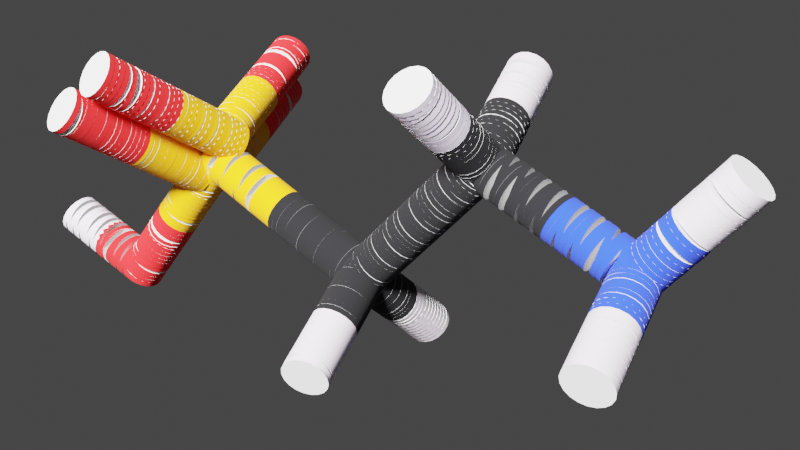 # Source: molecule_taurine.blend  (saved by Blender 3.1.7; exported with 4.5.12 LTS)
import bpy
from mathutils import Matrix  # noqa: F401  (used for matrix-valued properties, if any)

bpy.ops.wm.read_factory_settings(use_empty=True)
scene = bpy.context.scene
scene.name = 'Scene'

# ---- collections
col_collection = bpy.data.collections.new('Collection'); scene.collection.children.link(col_collection)
col_taurine = bpy.data.collections.new('taurine'); scene.collection.children.link(col_taurine)
col_carbon = bpy.data.collections.new('Carbon'); col_taurine.children.link(col_carbon)
col_carbon_atom = bpy.data.collections.new('Carbon_atom'); col_carbon.children.link(col_carbon_atom)
col_carbon_sticks = bpy.data.collections.new('Carbon_sticks'); col_carbon.children.link(col_carbon_sticks)
col_nitrogen = bpy.data.collections.new('Nitrogen'); col_taurine.children.link(col_nitrogen)
col_nitrogen_atom = bpy.data.collections.new('Nitrogen_atom'); col_nitrogen.children.link(col_nitrogen_atom)
col_nitrogen_sticks = bpy.data.collections.new('Nitrogen_sticks'); col_nitrogen.children.link(col_nitrogen_sticks)
col_sulfur = bpy.data.collections.new('Sulfur'); col_taurine.children.link(col_sulfur)
col_sulfur_atom = bpy.data.collections.new('Sulfur_atom'); col_sulfur.children.link(col_sulfur_atom)
col_sulfur_sticks = bpy.data.collections.new('Sulfur_sticks'); col_sulfur.children.link(col_sulfur_sticks)
col_oxygen = bpy.data.collections.new('Oxygen'); col_taurine.children.link(col_oxygen)
col_oxygen_atom = bpy.data.collections.new('Oxygen_atom'); col_oxygen.children.link(col_oxygen_atom)
col_oxygen_sticks = bpy.data.collections.new('Oxygen_sticks'); col_oxygen.children.link(col_oxygen_sticks)
col_hydrogen = bpy.data.collections.new('Hydrogen'); col_taurine.children.link(col_hydrogen)
col_hydrogen_atom = bpy.data.collections.new('Hydrogen_atom'); col_hydrogen.children.link(col_hydrogen_atom)
col_hydrogen_sticks = bpy.data.collections.new('Hydrogen_sticks'); col_hydrogen.children.link(col_hydrogen_sticks)

# ---- materials (node trees are filled in below, after node groups)
mat_material = bpy.data.materials.new('Material')
mat_carbone = bpy.data.materials.new('Carbone')
mat_contour = bpy.data.materials.new('Contour')
mat_contour.use_backface_culling = True
mat_azote = bpy.data.materials.new('Azote')
mat_soufre = bpy.data.materials.new('Soufre')
mat_oxygene_proton = bpy.data.materials.new('Oxygene/Proton')
mat_oxygene_proton.diffuse_color = (1.0, 0.05, 0.05, 1.0)
mat_hydrogene_neutron = bpy.data.materials.new('Hydrogene/Neutron')
mat_hydrogene_neutron.alpha_threshold = 0.0
mat_hydrogene_neutron.line_color = (0.0, 0.0, 0.0, 1.0)
mat_contour_hydrogene = bpy.data.materials.new('Contour hydrogene')
mat_contour_hydrogene.use_backface_culling = True

# ---- material node trees
mat_material.use_nodes = True; mat_material.node_tree.nodes.clear()
_N = mat_material.node_tree.nodes; _L = mat_material.node_tree.links
n0 = _N.new('ShaderNodeBsdfPrincipled'); n0.name = 'Principled BSDF'; n0.location = (10, 300)
n0.distribution = 'GGX'
n0.subsurface_method = 'RANDOM_WALK_SKIN'
n0.inputs[0].default_value = (1.0, 1.0, 1.0, 1.0)
n0.inputs[3].default_value = 1.45
n0.inputs[27].default_value = (0.0, 0.0, 0.0, 1.0)
n0.inputs[28].default_value = 1.0
n1 = _N.new('ShaderNodeOutputMaterial'); n1.name = 'Material Output'; n1.location = (300, 300)
_L.new(n0.outputs[0], n1.inputs[0])
n1.is_active_output = True
mat_carbone.use_nodes = True; mat_carbone.node_tree.nodes.clear()
_N = mat_carbone.node_tree.nodes; _L = mat_carbone.node_tree.links
n0 = _N.new('ShaderNodeBsdfPrincipled'); n0.name = 'Principled BSDF'; n0.location = (10, 300)
n0.distribution = 'GGX'
n0.subsurface_method = 'RANDOM_WALK_SKIN'
n0.inputs[0].default_value = (0.005733, 0.005536, 0.007193, 1.0)
n0.inputs[2].default_value = 1.0
n0.inputs[3].default_value = 1.45
n0.inputs[27].default_value = (0.0, 0.0, 0.0, 1.0)
n0.inputs[28].default_value = 1.0
n1 = _N.new('ShaderNodeOutputMaterial'); n1.name = 'Material Output'; n1.location = (300, 300)
_L.new(n0.outputs[0], n1.inputs[0])
n1.is_active_output = True
mat_contour.use_nodes = True; mat_contour.node_tree.nodes.clear()
_N = mat_contour.node_tree.nodes; _L = mat_contour.node_tree.links
n0 = _N.new('ShaderNodeOutputMaterial'); n0.name = 'Material Output'; n0.location = (362, 321)
n1 = _N.new('ShaderNodeFresnel'); n1.name = 'Fresnel'; n1.location = (4, 433)
n1.inputs[0].default_value = 1.1
n2 = _N.new('ShaderNodeEmission'); n2.name = 'Emission'; n2.location = (4, 188)
n2.inputs[0].default_value = (0.006224, 0.02636, 0.0331, 1.0)
n3 = _N.new('ShaderNodeBsdfTransparent'); n3.name = 'Transparent BSDF'; n3.location = (1, 294)
n4 = _N.new('ShaderNodeMixShader'); n4.name = 'Mix Shader'; n4.location = (189, 300)
_L.new(n4.outputs[0], n0.inputs[0])
_L.new(n1.outputs[0], n4.inputs[0])
_L.new(n2.outputs[0], n4.inputs[2])
_L.new(n3.outputs[0], n4.inputs[1])
n0.is_active_output = True
mat_azote.use_nodes = True; mat_azote.node_tree.nodes.clear()
_N = mat_azote.node_tree.nodes; _L = mat_azote.node_tree.links
n0 = _N.new('ShaderNodeBsdfPrincipled'); n0.name = 'Principled BSDF'; n0.location = (10, 300)
n0.distribution = 'GGX'
n0.subsurface_method = 'RANDOM_WALK_SKIN'
n0.inputs[0].default_value = (0.005952, 0.04567, 0.8689, 1.0)
n0.inputs[2].default_value = 1.0
n0.inputs[3].default_value = 1.45
n0.inputs[13].default_value = 1.0
n0.inputs[27].default_value = (0.0, 0.0, 0.0, 1.0)
n0.inputs[28].default_value = 1.0
n1 = _N.new('ShaderNodeOutputMaterial'); n1.name = 'Material Output'; n1.location = (300, 300)
_L.new(n0.outputs[0], n1.inputs[0])
n1.is_active_output = True
mat_soufre.use_nodes = True; mat_soufre.node_tree.nodes.clear()
_N = mat_soufre.node_tree.nodes; _L = mat_soufre.node_tree.links
n0 = _N.new('ShaderNodeBsdfPrincipled'); n0.name = 'Principled BSDF'; n0.location = (10, 300)
n0.distribution = 'GGX'
n0.subsurface_method = 'RANDOM_WALK_SKIN'
n0.inputs[0].default_value = (1.0, 0.4464, 0.0, 1.0)
n0.inputs[2].default_value = 1.0
n0.inputs[3].default_value = 1.45
n0.inputs[27].default_value = (0.0, 0.0, 0.0, 1.0)
n0.inputs[28].default_value = 1.0
n1 = _N.new('ShaderNodeOutputMaterial'); n1.name = 'Material Output'; n1.location = (300, 300)
_L.new(n0.outputs[0], n1.inputs[0])
n1.is_active_output = True
mat_oxygene_proton.use_nodes = True; mat_oxygene_proton.node_tree.nodes.clear()
_N = mat_oxygene_proton.node_tree.nodes; _L = mat_oxygene_proton.node_tree.links
n0 = _N.new('ShaderNodeBsdfPrincipled'); n0.name = 'Principled BSDF'; n0.location = (10, 300)
n0.distribution = 'GGX'
n0.subsurface_method = 'RANDOM_WALK_SKIN'
n0.inputs[0].default_value = (1.0, 0.01339, 0.01585, 1.0)
n0.inputs[2].default_value = 1.0
n0.inputs[3].default_value = 1.45
n0.inputs[27].default_value = (0.0, 0.0, 0.0, 1.0)
n0.inputs[28].default_value = 1.0
n1 = _N.new('ShaderNodeOutputMaterial'); n1.name = 'Material Output'; n1.location = (300, 300)
_L.new(n0.outputs[0], n1.inputs[0])
n1.is_active_output = True
mat_hydrogene_neutron.use_nodes = True; mat_hydrogene_neutron.node_tree.nodes.clear()
_N = mat_hydrogene_neutron.node_tree.nodes; _L = mat_hydrogene_neutron.node_tree.links
n0 = _N.new('ShaderNodeOutputMaterial'); n0.name = 'Material Output'; n0.location = (300, 300)
n1 = _N.new('ShaderNodeBsdfPrincipled'); n1.name = 'Principled BSDF'; n1.location = (10, 300)
n1.distribution = 'GGX'
n1.subsurface_method = 'RANDOM_WALK_SKIN'
n1.inputs[0].default_value = (0.7938, 0.6963, 0.8, 1.0)
n1.inputs[2].default_value = 0.8803
n1.inputs[3].default_value = 1.45
n1.inputs[27].default_value = (0.0, 0.0, 0.0, 1.0)
n1.inputs[28].default_value = 1.0
_L.new(n1.outputs[0], n0.inputs[0])
n0.is_active_output = True
mat_contour_hydrogene.use_nodes = True; mat_contour_hydrogene.node_tree.nodes.clear()
_N = mat_contour_hydrogene.node_tree.nodes; _L = mat_contour_hydrogene.node_tree.links
n0 = _N.new('ShaderNodeOutputMaterial'); n0.name = 'Material Output'; n0.location = (362, 321)
n1 = _N.new('ShaderNodeFresnel'); n1.name = 'Fresnel'; n1.location = (4, 433)
n1.inputs[0].default_value = 1.15
n2 = _N.new('ShaderNodeEmission'); n2.name = 'Emission'; n2.location = (4, 188)
n2.inputs[0].default_value = (0.006224, 0.02636, 0.0331, 1.0)
n3 = _N.new('ShaderNodeBsdfTransparent'); n3.name = 'Transparent BSDF'; n3.location = (1, 294)
n4 = _N.new('ShaderNodeMixShader'); n4.name = 'Mix Shader'; n4.location = (189, 300)
_L.new(n4.outputs[0], n0.inputs[0])
_L.new(n1.outputs[0], n4.inputs[0])
_L.new(n2.outputs[0], n4.inputs[2])
_L.new(n3.outputs[0], n4.inputs[1])
n0.is_active_output = True

# ---- world
world_world = bpy.data.worlds.new('World'); scene.world = world_world
world_world.use_nodes = True; world_world.node_tree.nodes.clear()
_N = world_world.node_tree.nodes; _L = world_world.node_tree.links
n0 = _N.new('ShaderNodeOutputWorld'); n0.name = 'World Output'; n0.location = (300, 300)
n1 = _N.new('ShaderNodeBackground'); n1.name = 'Background'; n1.location = (10, 300)
n1.inputs[0].default_value = (0.05088, 0.05088, 0.05088, 1.0)
_L.new(n1.outputs[0], n0.inputs[0])
n0.is_active_output = True
world_world.color = (0.05088, 0.05088, 0.05088)
world_world.use_sun_shadow = False
world_world.sun_shadow_jitter_overblur = 0.0

# ---- cameras
cam_camera = bpy.data.cameras.new('Camera')
cam_camera.clip_end = 100.0
cam_camera.sensor_width = 35.0
cam_camera.ortho_scale = 7.314

# ---- lights
light_light = bpy.data.lights.new('Light', 'SUN')
light_light.color = (1.0, 1.0, 1.0)
light_light.transmission_factor = 0.0
light_light.angle = 0.1993
light_light.energy = 15.0
light_light.shadow_soft_size = 0.1
light_light.shadow_cascade_max_distance = 1000.0

# ---- meshes
me_plane = bpy.data.meshes.new('Plane')
me_plane.from_pydata([(-1.0, -1.0, 0.0), (1.0, -1.0, 0.0), (-1.0, 1.0, 0.0), (1.0, 1.0, 0.0)], [], [(0, 1, 3, 2)])
_uv = me_plane.uv_layers.new(name='UVMap')
_uv.uv.foreach_set('vector', [0.0, 0.0, 1.0, 0.0, 1.0, 1.0, 0.0, 1.0])
me_plane.materials.append(mat_material)
me_plane.use_remesh_fix_poles = True
me_plane.use_remesh_preserve_attributes = False
me_plane.update()
me_mesh_carbon_001 = bpy.data.meshes.new('Mesh_Carbon.001')
me_mesh_carbon_001.from_pydata([(0.2046, 0.4821, 1.099), (-0.08543, -0.5689, 0.02557)], [], [])
me_mesh_carbon_001.materials.append(mat_carbone)
me_mesh_carbon_001.use_remesh_fix_poles = True
me_mesh_carbon_001.use_remesh_preserve_attributes = False
me_mesh_carbon_001.update()
me_sticks_carbon_001 = bpy.data.meshes.new('Sticks_Carbon.001')
me_sticks_carbon_001.from_pydata([(0.1998, 0.4635, 1.082), (0.1999, 0.4663, 1.08), (0.2018, 0.4646, 1.081), (0.1979, 0.4652, 1.081), (0.1903, 0.4291, 1.047), (0.1904, 0.432, 1.045), (0.1923, 0.4302, 1.046), (0.1884, 0.4308, 1.046), (0.1808, 0.3948, 1.012), (0.1809, 0.3976, 1.009), (0.1828, 0.3959, 1.011), (0.1789, 0.3965, 1.011), (0.1713, 0.3604, 0.9772), (0.1715, 0.3633, 0.9744), (0.1734, 0.3615, 0.9756), (0.1694, 0.3621, 0.9761), (0.1619, 0.3261, 0.9422), (0.162, 0.3289, 0.9393), (0.1639, 0.3272, 0.9405), (0.16, 0.3278, 0.941), (0.1524, 0.2917, 0.9071), (0.1525, 0.2946, 0.9043), (0.1544, 0.2928, 0.9054), (0.1505, 0.2934, 0.9059), (0.1429, 0.2574, 0.872), (0.143, 0.2602, 0.8692), (0.1449, 0.2585, 0.8704), (0.141, 0.2591, 0.8708), (0.1334, 0.223, 0.8369), (0.1335, 0.2258, 0.8341), (0.1354, 0.2241, 0.8353), (0.1315, 0.2247, 0.8358), (0.1239, 0.1887, 0.8019), (0.1241, 0.1915, 0.7991), (0.126, 0.1898, 0.8002), (0.122, 0.1904, 0.8007), (0.1145, 0.1543, 0.7668), (0.1146, 0.1571, 0.764), (0.1165, 0.1554, 0.7652), (0.1126, 0.156, 0.7656), (0.105, 0.1199, 0.7317), (0.1051, 0.1228, 0.7289), (0.107, 0.1211, 0.7301), (0.1031, 0.1217, 0.7305), (0.09551, 0.08559, 0.6967), (0.09562, 0.08844, 0.6938), (0.09753, 0.08671, 0.695), (0.0936, 0.08732, 0.6955), (0.08603, 0.05124, 0.6616), (0.08614, 0.05408, 0.6588), (0.08805, 0.05236, 0.6599), (0.08412, 0.05297, 0.6604), (0.07655, 0.01689, 0.6265), (0.07666, 0.01973, 0.6237), (0.07857, 0.018, 0.6249), (0.07464, 0.01861, 0.6253), (0.06707, -0.01746, 0.5914), (0.06718, -0.01462, 0.5886), (0.06909, -0.01635, 0.5898), (0.06516, -0.01574, 0.5903), (0.05759, -0.05182, 0.5564), (0.0577, -0.04898, 0.5536), (0.05961, -0.0507, 0.5547), (0.05569, -0.05009, 0.5552), (0.04811, -0.08617, 0.5213), (0.04822, -0.08333, 0.5185), (0.05013, -0.08505, 0.5197), (0.04621, -0.08444, 0.5201), (0.03864, -0.1205, 0.4862), (0.03875, -0.1177, 0.4834), (0.04065, -0.1194, 0.4846), (0.03673, -0.1188, 0.485), (0.02916, -0.1549, 0.4511), (0.02927, -0.152, 0.4483), (0.03118, -0.1538, 0.4495), (0.02725, -0.1532, 0.45), (0.01968, -0.1892, 0.4161), (0.01979, -0.1864, 0.4133), (0.0217, -0.1881, 0.4144), (0.01777, -0.1875, 0.4149), (0.0102, -0.2236, 0.381), (0.01031, -0.2207, 0.3782), (0.01222, -0.2225, 0.3794), (0.008291, -0.2219, 0.3798), (0.0007205, -0.2579, 0.3459), (0.0008303, -0.2551, 0.3431), (0.002738, -0.2568, 0.3443), (-0.001188, -0.2562, 0.3448), (-0.008758, -0.2923, 0.3109), (-0.008649, -0.2894, 0.308), (-0.006741, -0.2912, 0.3092), (-0.01067, -0.2906, 0.3097), (-0.01824, -0.3266, 0.2758), (-0.01813, -0.3238, 0.273), (-0.01622, -0.3255, 0.2742), (-0.02015, -0.3249, 0.2746), (-0.02772, -0.361, 0.2407), (-0.02761, -0.3582, 0.2379), (-0.0257, -0.3599, 0.2391), (-0.02962, -0.3593, 0.2395), (-0.0372, -0.3953, 0.2056), (-0.03709, -0.3925, 0.2028), (-0.03518, -0.3942, 0.204), (-0.0391, -0.3936, 0.2045), (-0.04667, -0.4297, 0.1706), (-0.04656, -0.4269, 0.1678), (-0.04466, -0.4286, 0.1689), (-0.04858, -0.428, 0.1694), (-0.05615, -0.4641, 0.1355), (-0.05604, -0.4612, 0.1327), (-0.05413, -0.4629, 0.1339), (-0.05806, -0.4623, 0.1343), (-0.06563, -0.4984, 0.1004), (-0.06552, -0.4956, 0.09762), (-0.06361, -0.4973, 0.09879), (-0.06754, -0.4967, 0.09925), (-0.07511, -0.5328, 0.06536), (-0.075, -0.5299, 0.06254), (-0.07309, -0.5316, 0.06372), (-0.07702, -0.531, 0.06418), (-0.08459, -0.5671, 0.03029), (-0.08448, -0.5643, 0.02747), (-0.08257, -0.566, 0.02865), (-0.0865, -0.5654, 0.02911), (-0.09407, -0.6015, -0.004786), (-0.09396, -0.5986, -0.007599), (-0.09205, -0.6003, -0.006424), (-0.09598, -0.5997, -0.005961), (0.2027, 0.4735, 1.122), (0.2015, 0.4701, 1.12), (0.204, 0.4712, 1.121), (0.2002, 0.4724, 1.121), (0.1977, 0.453, 1.167), (0.1965, 0.4496, 1.166), (0.199, 0.4506, 1.166), (0.1952, 0.4519, 1.167), (0.1927, 0.4325, 1.213), (0.1915, 0.429, 1.211), (0.194, 0.4301, 1.212), (0.1902, 0.4314, 1.212), (0.1878, 0.4119, 1.258), (0.1866, 0.4085, 1.256), (0.1891, 0.4096, 1.257), (0.1853, 0.4108, 1.257), (0.1828, 0.3914, 1.303), (0.1816, 0.388, 1.302), (0.1841, 0.3891, 1.302), (0.1803, 0.3903, 1.303), (0.1778, 0.3709, 1.349), (0.1766, 0.3674, 1.347), (0.1791, 0.3685, 1.348), (0.1753, 0.3698, 1.348), (0.1729, 0.3503, 1.394), (0.1717, 0.3469, 1.392), (0.1742, 0.348, 1.393), (0.1704, 0.3492, 1.393), (0.1679, 0.3298, 1.439), (0.1667, 0.3264, 1.438), (0.1692, 0.3275, 1.438), (0.1654, 0.3287, 1.439), (0.1629, 0.3093, 1.485), (0.1617, 0.3058, 1.483), (0.1642, 0.3069, 1.484), (0.1604, 0.3082, 1.484), (0.1579, 0.2887, 1.53), (0.1567, 0.2853, 1.528), (0.1592, 0.2864, 1.529), (0.1554, 0.2877, 1.529), (0.153, 0.2682, 1.575), (0.1518, 0.2648, 1.574), (0.1543, 0.2659, 1.574), (0.1505, 0.2671, 1.574), (0.148, 0.2477, 1.621), (0.1468, 0.2443, 1.619), (0.1493, 0.2453, 1.62), (0.1455, 0.2466, 1.62), (0.143, 0.2271, 1.666), (0.1418, 0.2237, 1.664), (0.1443, 0.2248, 1.665), (0.1405, 0.2261, 1.665), (0.1381, 0.2066, 1.711), (0.1369, 0.2032, 1.71), (0.1394, 0.2043, 1.71), (0.1356, 0.2055, 1.71), (0.1331, 0.1861, 1.757), (0.1319, 0.1827, 1.755), (0.1344, 0.1837, 1.756), (0.1306, 0.185, 1.756), (0.189, 0.5017, 1.098), (0.188, 0.5004, 1.094), (0.187, 0.4999, 1.097), (0.1899, 0.5022, 1.095), (0.1568, 0.5397, 1.093), (0.1558, 0.5384, 1.09), (0.1549, 0.5379, 1.092), (0.1578, 0.5402, 1.091), (0.1246, 0.5777, 1.089), (0.1237, 0.5764, 1.085), (0.1227, 0.5759, 1.088), (0.1256, 0.5782, 1.086), (0.09248, 0.6157, 1.084), (0.09152, 0.6144, 1.08), (0.09055, 0.6139, 1.083), (0.09346, 0.6162, 1.081), (0.06032, 0.6537, 1.079), (0.05936, 0.6524, 1.075), (0.05838, 0.6519, 1.078), (0.06129, 0.6542, 1.077), (0.02815, 0.6916, 1.074), (0.0272, 0.6904, 1.071), (0.02622, 0.6899, 1.073), (0.02913, 0.6922, 1.072), (-0.00401, 0.7296, 1.07), (-0.004964, 0.7284, 1.066), (-0.005942, 0.7279, 1.069), (-0.003032, 0.7301, 1.067), (-0.03617, 0.7676, 1.065), (-0.03713, 0.7664, 1.061), (-0.0381, 0.7659, 1.064), (-0.03519, 0.7681, 1.062), (-0.06834, 0.8056, 1.06), (-0.06929, 0.8044, 1.057), (-0.07027, 0.8038, 1.059), (-0.06736, 0.8061, 1.058), (-0.1005, 0.8436, 1.056), (-0.1015, 0.8423, 1.052), (-0.1024, 0.8418, 1.054), (-0.09952, 0.8441, 1.053), (-0.1327, 0.8816, 1.051), (-0.1336, 0.8803, 1.047), (-0.1346, 0.8798, 1.05), (-0.1317, 0.8821, 1.048), (0.2279, 0.4913, 1.098), (0.2279, 0.4899, 1.094), (0.2272, 0.4923, 1.095), (0.2286, 0.4888, 1.096), (0.2746, 0.5083, 1.092), (0.2746, 0.5069, 1.088), (0.2739, 0.5093, 1.09), (0.2753, 0.5058, 1.091), (0.3213, 0.5253, 1.087), (0.3213, 0.5239, 1.083), (0.3206, 0.5264, 1.084), (0.322, 0.5229, 1.085), (0.368, 0.5423, 1.081), (0.368, 0.5409, 1.077), (0.3673, 0.5434, 1.079), (0.3687, 0.5399, 1.08), (0.4146, 0.5593, 1.075), (0.4147, 0.558, 1.072), (0.4139, 0.5604, 1.073), (0.4154, 0.5569, 1.074), (0.4613, 0.5763, 1.07), (0.4614, 0.575, 1.066), (0.4606, 0.5774, 1.067), (0.4621, 0.5739, 1.069), (0.508, 0.5933, 1.064), (0.5081, 0.592, 1.061), (0.5073, 0.5944, 1.062), (0.5088, 0.5909, 1.063), (0.5547, 0.6104, 1.059), (0.5547, 0.609, 1.055), (0.554, 0.6114, 1.056), (0.5554, 0.6079, 1.058), (0.6014, 0.6274, 1.053), (0.6014, 0.626, 1.05), (0.6007, 0.6285, 1.051), (0.6021, 0.6249, 1.052), (0.6481, 0.6444, 1.048), (0.6481, 0.643, 1.044), (0.6474, 0.6455, 1.045), (0.6488, 0.642, 1.046), (0.6948, 0.6614, 1.042), (0.6948, 0.6601, 1.038), (0.6941, 0.6625, 1.04), (0.6955, 0.659, 1.041), (-0.08318, -0.5604, 0.002076), (-0.08271, -0.5569, 0.00376), (-0.08097, -0.5589, 0.003001), (-0.08492, -0.5584, 0.002834), (-0.07821, -0.5399, -0.04323), (-0.07775, -0.5363, -0.04155), (-0.076, -0.5384, -0.04231), (-0.07996, -0.5378, -0.04247), (-0.07324, -0.5193, -0.08854), (-0.07278, -0.5157, -0.08686), (-0.07104, -0.5178, -0.08761), (-0.07499, -0.5172, -0.08778), (-0.06828, -0.4988, -0.1338), (-0.06781, -0.4952, -0.1322), (-0.06607, -0.4973, -0.1329), (-0.07002, -0.4967, -0.1331), (-0.06331, -0.4782, -0.1792), (-0.06285, -0.4746, -0.1775), (-0.0611, -0.4767, -0.1782), (-0.06506, -0.4761, -0.1784), (-0.05834, -0.4577, -0.2245), (-0.05788, -0.4541, -0.2228), (-0.05614, -0.4562, -0.2235), (-0.06009, -0.4556, -0.2237), (-0.05338, -0.4371, -0.2698), (-0.05291, -0.4335, -0.2681), (-0.05117, -0.4356, -0.2688), (-0.05512, -0.435, -0.269), (-0.04841, -0.4166, -0.3151), (-0.04795, -0.413, -0.3134), (-0.0462, -0.415, -0.3142), (-0.05015, -0.4145, -0.3143), (-0.04344, -0.396, -0.3604), (-0.04298, -0.3924, -0.3587), (-0.04123, -0.3945, -0.3595), (-0.04519, -0.3939, -0.3596), (-0.03848, -0.3754, -0.4057), (-0.03801, -0.3718, -0.404), (-0.03627, -0.3739, -0.4048), (-0.04022, -0.3733, -0.4049), (-0.03351, -0.3549, -0.451), (-0.03305, -0.3513, -0.4493), (-0.0313, -0.3534, -0.4501), (-0.03525, -0.3528, -0.4502), (-0.02854, -0.3343, -0.4963), (-0.02808, -0.3307, -0.4946), (-0.02633, -0.3328, -0.4954), (-0.03029, -0.3322, -0.4955), (-0.02358, -0.3138, -0.5416), (-0.02311, -0.3102, -0.5399), (-0.02137, -0.3123, -0.5407), (-0.02532, -0.3117, -0.5409), (-0.01861, -0.2932, -0.5869), (-0.01815, -0.2896, -0.5852), (-0.0164, -0.2917, -0.586), (-0.02035, -0.2911, -0.5862), (-0.01364, -0.2727, -0.6322), (-0.01318, -0.2691, -0.6305), (-0.01143, -0.2712, -0.6313), (-0.01539, -0.2706, -0.6315), (-0.008676, -0.2521, -0.6775), (-0.008214, -0.2485, -0.6759), (-0.006468, -0.2506, -0.6766), (-0.01042, -0.25, -0.6768), (-0.003709, -0.2315, -0.7228), (-0.003247, -0.2279, -0.7212), (-0.001501, -0.23, -0.7219), (-0.005455, -0.2295, -0.7221), (0.001258, -0.211, -0.7681), (0.00172, -0.2074, -0.7665), (0.003465, -0.2095, -0.7672), (-0.0004879, -0.2089, -0.7674), (0.006224, -0.1904, -0.8135), (0.006687, -0.1868, -0.8118), (0.008432, -0.1889, -0.8125), (0.004479, -0.1883, -0.8127), (-0.07084, -0.5892, 0.02789), (-0.0678, -0.5866, 0.02798), (-0.06948, -0.5878, 0.02993), (-0.06916, -0.588, 0.02594), (-0.03863, -0.6271, 0.03261), (-0.03559, -0.6246, 0.03271), (-0.03727, -0.6257, 0.03465), (-0.03695, -0.626, 0.03067), (-0.00642, -0.6651, 0.03734), (-0.003377, -0.6625, 0.03743), (-0.005057, -0.6637, 0.03938), (-0.00474, -0.6639, 0.0354), (0.02579, -0.703, 0.04207), (0.02884, -0.7004, 0.04216), (0.02716, -0.7016, 0.0441), (0.02747, -0.7019, 0.04012), (0.058, -0.741, 0.04679), (0.06105, -0.7384, 0.04689), (0.05937, -0.7396, 0.04883), (0.05968, -0.7398, 0.04485), (0.09022, -0.7789, 0.05152), (0.09326, -0.7763, 0.05161), (0.09158, -0.7775, 0.05356), (0.0919, -0.7778, 0.04958), (0.1224, -0.8169, 0.05624), (0.1255, -0.8143, 0.05634), (0.1238, -0.8155, 0.05828), (0.1241, -0.8157, 0.0543), (0.1546, -0.8548, 0.06097), (0.1577, -0.8522, 0.06107), (0.156, -0.8534, 0.06301), (0.1563, -0.8537, 0.05903), (0.1869, -0.8928, 0.0657), (0.1899, -0.8902, 0.06579), (0.1882, -0.8914, 0.06774), (0.1885, -0.8916, 0.06375), (0.2191, -0.9307, 0.07042), (0.2221, -0.9281, 0.07052), (0.2204, -0.9293, 0.07246), (0.2207, -0.9295, 0.06848), (0.2513, -0.9687, 0.07515), (0.2543, -0.9661, 0.07524), (0.2526, -0.9673, 0.07719), (0.253, -0.9675, 0.07321), (-0.1081, -0.5793, 0.02833), (-0.1095, -0.5755, 0.02837), (-0.109, -0.5775, 0.02636), (-0.1086, -0.5774, 0.03033), (-0.1548, -0.5963, 0.03388), (-0.1562, -0.5925, 0.03392), (-0.1557, -0.5944, 0.03191), (-0.1553, -0.5943, 0.03589), (-0.2015, -0.6132, 0.03943), (-0.2029, -0.6095, 0.03947), (-0.2024, -0.6114, 0.03746), (-0.202, -0.6113, 0.04144), (-0.2482, -0.6302, 0.04498), (-0.2496, -0.6265, 0.04502), (-0.2491, -0.6284, 0.04301), (-0.2487, -0.6283, 0.04699), (-0.2949, -0.6472, 0.05053), (-0.2963, -0.6434, 0.05057), (-0.2958, -0.6454, 0.04856), (-0.2954, -0.6453, 0.05254), (-0.3416, -0.6642, 0.05608), (-0.343, -0.6604, 0.05612), (-0.3425, -0.6623, 0.05411), (-0.3421, -0.6622, 0.05809), (-0.3883, -0.6811, 0.06163), (-0.3897, -0.6774, 0.06167), (-0.3892, -0.6793, 0.05967), (-0.3888, -0.6792, 0.06364), (-0.435, -0.6981, 0.06718), (-0.4364, -0.6944, 0.06722), (-0.4359, -0.6963, 0.06522), (-0.4355, -0.6962, 0.06919), (-0.4817, -0.7151, 0.07274), (-0.4831, -0.7113, 0.07277), (-0.4826, -0.7133, 0.07077), (-0.4822, -0.7132, 0.07474), (-0.5284, -0.7321, 0.07829), (-0.5298, -0.7283, 0.07833), (-0.5293, -0.7302, 0.07632), (-0.5289, -0.7301, 0.08029), (-0.5751, -0.749, 0.08384), (-0.5765, -0.7453, 0.08388), (-0.576, -0.7472, 0.08187), (-0.5756, -0.7471, 0.08584)], [], [(0, 2, 1, 3), (4, 6, 5, 7), (8, 10, 9, 11), (12, 14, 13, 15), (16, 18, 17, 19), (20, 22, 21, 23), (24, 26, 25, 27), (28, 30, 29, 31), (32, 34, 33, 35), (36, 38, 37, 39), (40, 42, 41, 43), (44, 46, 45, 47), (48, 50, 49, 51), (52, 54, 53, 55), (56, 58, 57, 59), (60, 62, 61, 63), (64, 66, 65, 67), (68, 70, 69, 71), (72, 74, 73, 75), (76, 78, 77, 79), (80, 82, 81, 83), (84, 86, 85, 87), (88, 90, 89, 91), (92, 94, 93, 95), (96, 98, 97, 99), (100, 102, 101, 103), (104, 106, 105, 107), (108, 110, 109, 111), (112, 114, 113, 115), (116, 118, 117, 119), (120, 122, 121, 123), (124, 126, 125, 127), (128, 130, 129, 131), (132, 134, 133, 135), (136, 138, 137, 139), (140, 142, 141, 143), (144, 146, 145, 147), (148, 150, 149, 151), (152, 154, 153, 155), (156, 158, 157, 159), (160, 162, 161, 163), (164, 166, 165, 167), (168, 170, 169, 171), (172, 174, 173, 175), (176, 178, 177, 179), (180, 182, 181, 183), (184, 186, 185, 187), (188, 190, 189, 191), (192, 194, 193, 195), (196, 198, 197, 199), (200, 202, 201, 203), (204, 206, 205, 207), (208, 210, 209, 211), (212, 214, 213, 215), (216, 218, 217, 219), (220, 222, 221, 223), (224, 226, 225, 227), (228, 230, 229, 231), (232, 234, 233, 235), (236, 238, 237, 239), (240, 242, 241, 243), (244, 246, 245, 247), (248, 250, 249, 251), (252, 254, 253, 255), (256, 258, 257, 259), (260, 262, 261, 263), (264, 266, 265, 267), (268, 270, 269, 271), (272, 274, 273, 275), (276, 278, 277, 279), (280, 282, 281, 283), (284, 286, 285, 287), (288, 290, 289, 291), (292, 294, 293, 295), (296, 298, 297, 299), (300, 302, 301, 303), (304, 306, 305, 307), (308, 310, 309, 311), (312, 314, 313, 315), (316, 318, 317, 319), (320, 322, 321, 323), (324, 326, 325, 327), (328, 330, 329, 331), (332, 334, 333, 335), (336, 338, 337, 339), (340, 342, 341, 343), (344, 346, 345, 347), (348, 350, 349, 351), (352, 354, 353, 355), (356, 358, 357, 359), (360, 362, 361, 363), (364, 366, 365, 367), (368, 370, 369, 371), (372, 374, 373, 375), (376, 378, 377, 379), (380, 382, 381, 383), (384, 386, 385, 387), (388, 390, 389, 391), (392, 394, 393, 395), (396, 398, 397, 399), (400, 402, 401, 403), (404, 406, 405, 407), (408, 410, 409, 411), (412, 414, 413, 415), (416, 418, 417, 419), (420, 422, 421, 423), (424, 426, 425, 427), (428, 430, 429, 431), (432, 434, 433, 435), (436, 438, 437, 439)])
me_sticks_carbon_001.use_remesh_fix_poles = True
me_sticks_carbon_001.use_remesh_preserve_attributes = False
me_sticks_carbon_001.update()
me_carbon_sticks_cylinder_001 = bpy.data.meshes.new('Carbon_sticks_cylinder.001')
me_carbon_sticks_cylinder_001.from_pydata([(0.0, 0.0, 0.025), (0.2, 0.0, 0.025), (0.1892, 0.06494, 0.025), (0.1578, 0.1228, 0.025), (0.1094, 0.1674, 0.025), (0.0491, 0.1939, 0.025), (-0.01652, 0.1993, 0.025), (-0.08034, 0.1832, 0.025), (-0.1355, 0.1471, 0.025), (-0.1759, 0.09519, 0.025), (-0.1973, 0.03292, 0.025), (-0.1973, -0.03292, 0.025), (-0.1759, -0.09519, 0.025), (-0.1355, -0.1471, 0.025), (-0.08034, -0.1832, 0.025), (-0.01652, -0.1993, 0.025), (0.0491, -0.1939, 0.025), (0.1094, -0.1674, 0.025), (0.1578, -0.1228, 0.025), (0.1892, -0.06494, 0.025), (0.0, 0.0, -0.025), (0.2, 0.0, -0.025), (0.1892, 0.06494, -0.025), (0.1578, 0.1228, -0.025), (0.1094, 0.1674, -0.025), (0.0491, 0.1939, -0.025), (-0.01652, 0.1993, -0.025), (-0.08034, 0.1832, -0.025), (-0.1355, 0.1471, -0.025), (-0.1759, 0.09519, -0.025), (-0.1973, 0.03292, -0.025), (-0.1973, -0.03292, -0.025), (-0.1759, -0.09519, -0.025), (-0.1355, -0.1471, -0.025), (-0.08034, -0.1832, -0.025), (-0.01652, -0.1993, -0.025), (0.0491, -0.1939, -0.025), (0.1094, -0.1674, -0.025), (0.1578, -0.1228, -0.025), (0.1892, -0.06494, -0.025)], [], [(1, 2, 22, 21), (2, 3, 23, 22), (3, 4, 24, 23), (4, 5, 25, 24), (5, 6, 26, 25), (6, 7, 27, 26), (7, 8, 28, 27), (8, 9, 29, 28), (9, 10, 30, 29), (10, 11, 31, 30), (11, 12, 32, 31), (12, 13, 33, 32), (13, 14, 34, 33), (14, 15, 35, 34), (15, 16, 36, 35), (16, 17, 37, 36), (17, 18, 38, 37), (18, 19, 39, 38), (19, 1, 21, 39)])
me_carbon_sticks_cylinder_001.polygons.foreach_set('use_smooth', [True] * 19)
me_carbon_sticks_cylinder_001.materials.append(mat_carbone)
me_carbon_sticks_cylinder_001.use_remesh_fix_poles = True
me_carbon_sticks_cylinder_001.use_remesh_preserve_attributes = False
me_carbon_sticks_cylinder_001.update()
me_carbon_sticks_cup_001 = bpy.data.meshes.new('Carbon_sticks_cup.001')
me_carbon_sticks_cup_001.from_pydata([(0.0, 0.0, 0.025), (0.2, 0.0, 0.025), (0.1892, 0.06494, 0.025), (0.1578, 0.1228, 0.025), (0.1094, 0.1674, 0.025), (0.0491, 0.1939, 0.025), (-0.01652, 0.1993, 0.025), (-0.08034, 0.1832, 0.025), (-0.1355, 0.1471, 0.025), (-0.1759, 0.09519, 0.025), (-0.1973, 0.03292, 0.025), (-0.1973, -0.03292, 0.025), (-0.1759, -0.09519, 0.025), (-0.1355, -0.1471, 0.025), (-0.08034, -0.1832, 0.025), (-0.01652, -0.1993, 0.025), (0.0491, -0.1939, 0.025), (0.1094, -0.1674, 0.025), (0.1578, -0.1228, 0.025), (0.1892, -0.06494, 0.025), (0.0, 0.0, -0.025), (0.2, 0.0, -0.025), (0.1892, 0.06494, -0.025), (0.1578, 0.1228, -0.025), (0.1094, 0.1674, -0.025), (0.0491, 0.1939, -0.025), (-0.01652, 0.1993, -0.025), (-0.08034, 0.1832, -0.025), (-0.1355, 0.1471, -0.025), (-0.1759, 0.09519, -0.025), (-0.1973, 0.03292, -0.025), (-0.1973, -0.03292, -0.025), (-0.1759, -0.09519, -0.025), (-0.1355, -0.1471, -0.025), (-0.08034, -0.1832, -0.025), (-0.01652, -0.1993, -0.025), (0.0491, -0.1939, -0.025), (0.1094, -0.1674, -0.025), (0.1578, -0.1228, -0.025), (0.1892, -0.06494, -0.025)], [], [(0, 1, 2), (20, 21, 22), (0, 2, 3), (20, 22, 23), (0, 3, 4), (20, 23, 24), (0, 4, 5), (20, 24, 25), (0, 5, 6), (20, 25, 26), (0, 6, 7), (20, 26, 27), (0, 7, 8), (20, 27, 28), (0, 8, 9), (20, 28, 29), (0, 9, 10), (20, 29, 30), (0, 10, 11), (20, 30, 31), (0, 11, 12), (20, 31, 32), (0, 12, 13), (20, 32, 33), (0, 13, 14), (20, 33, 34), (0, 14, 15), (20, 34, 35), (0, 15, 16), (20, 35, 36), (0, 16, 17), (20, 36, 37), (0, 17, 18), (20, 37, 38), (0, 18, 19), (20, 38, 39), (0, 19, 1), (20, 39, 21)])
me_carbon_sticks_cup_001.polygons.foreach_set('use_smooth', [True] * 38)
me_carbon_sticks_cup_001.use_remesh_fix_poles = True
me_carbon_sticks_cup_001.use_remesh_preserve_attributes = False
me_carbon_sticks_cup_001.update()
me_mesh_nitrogen_001 = bpy.data.meshes.new('Mesh_Nitrogen.001')
me_mesh_nitrogen_001.from_pydata([(0.05857, -0.1209, 2.43)], [], [])
me_mesh_nitrogen_001.materials.append(mat_azote)
me_mesh_nitrogen_001.use_remesh_fix_poles = True
me_mesh_nitrogen_001.use_remesh_preserve_attributes = False
me_mesh_nitrogen_001.update()
me_sticks_nitrogen_001 = bpy.data.meshes.new('Sticks_Nitrogen.001')
me_sticks_nitrogen_001.from_pydata([(0.1281, 0.1655, 1.802), (0.1269, 0.1621, 1.8), (0.1294, 0.1632, 1.801), (0.1256, 0.1645, 1.801), (0.1232, 0.145, 1.847), (0.1219, 0.1416, 1.845), (0.1244, 0.1427, 1.846), (0.1207, 0.1439, 1.846), (0.1182, 0.1245, 1.892), (0.117, 0.1211, 1.891), (0.1195, 0.1221, 1.892), (0.1157, 0.1234, 1.892), (0.1132, 0.104, 1.938), (0.112, 0.1005, 1.936), (0.1145, 0.1016, 1.937), (0.1107, 0.1029, 1.937), (0.1082, 0.08342, 1.983), (0.107, 0.08, 1.981), (0.1095, 0.08108, 1.982), (0.1057, 0.08234, 1.982), (0.1033, 0.06289, 2.028), (0.1021, 0.05947, 2.027), (0.1046, 0.06055, 2.028), (0.1008, 0.06181, 2.028), (0.0983, 0.04236, 2.074), (0.09709, 0.03894, 2.072), (0.09959, 0.04002, 2.073), (0.0958, 0.04128, 2.073), (0.09332, 0.02183, 2.119), (0.09212, 0.01841, 2.117), (0.09462, 0.01949, 2.118), (0.09083, 0.02075, 2.118), (0.08835, 0.0013, 2.164), (0.08715, -0.002123, 2.163), (0.08965, -0.001041, 2.163), (0.08585, 0.0002179, 2.164), (0.08338, -0.01923, 2.21), (0.08218, -0.02265, 2.208), (0.08468, -0.02157, 2.209), (0.08088, -0.02031, 2.209), (0.07841, -0.03976, 2.255), (0.07721, -0.04319, 2.253), (0.07971, -0.0421, 2.254), (0.07591, -0.04084, 2.254), (0.07344, -0.06029, 2.3), (0.07224, -0.06372, 2.299), (0.07474, -0.06263, 2.299), (0.07094, -0.06138, 2.3), (0.06847, -0.08082, 2.346), (0.06727, -0.08425, 2.344), (0.06976, -0.08317, 2.345), (0.06597, -0.08191, 2.345), (0.0635, -0.1014, 2.391), (0.06229, -0.1048, 2.389), (0.06479, -0.1037, 2.39), (0.061, -0.1024, 2.39), (0.05853, -0.1219, 2.436), (0.05732, -0.1253, 2.435), (0.05982, -0.1242, 2.435), (0.05603, -0.123, 2.436), (0.06325, -0.1042, 2.448), (0.06377, -0.1016, 2.445), (0.06157, -0.1025, 2.446), (0.06545, -0.1034, 2.446), (0.07312, -0.06828, 2.481), (0.07364, -0.06566, 2.478), (0.07144, -0.0665, 2.48), (0.07533, -0.06744, 2.479), (0.08299, -0.0323, 2.514), (0.08352, -0.02969, 2.511), (0.08131, -0.03053, 2.513), (0.0852, -0.03146, 2.513), (0.09287, 0.003669, 2.548), (0.09339, 0.006284, 2.545), (0.09119, 0.005445, 2.546), (0.09507, 0.004508, 2.546), (0.1027, 0.03964, 2.581), (0.1033, 0.04226, 2.578), (0.1011, 0.04142, 2.579), (0.1049, 0.04048, 2.579), (0.1126, 0.07561, 2.614), (0.1131, 0.07823, 2.611), (0.1109, 0.07739, 2.613), (0.1148, 0.07645, 2.613), (0.1225, 0.1116, 2.647), (0.123, 0.1142, 2.644), (0.1208, 0.1134, 2.646), (0.1247, 0.1124, 2.646), (0.1324, 0.1476, 2.681), (0.1329, 0.1502, 2.678), (0.1307, 0.1493, 2.679), (0.1346, 0.1484, 2.679), (0.1422, 0.1835, 2.714), (0.1428, 0.1861, 2.711), (0.1406, 0.1853, 2.713), (0.1444, 0.1844, 2.712), (0.1521, 0.2195, 2.747), (0.1526, 0.2221, 2.744), (0.1504, 0.2213, 2.746), (0.1543, 0.2203, 2.746), (0.162, 0.2555, 2.781), (0.1625, 0.2581, 2.778), (0.1603, 0.2573, 2.779), (0.1642, 0.2563, 2.779), (0.03462, -0.1268, 2.434), (0.03416, -0.1267, 2.43), (0.03484, -0.1287, 2.432), (0.03394, -0.1248, 2.432), (-0.01374, -0.1383, 2.439), (-0.0142, -0.1382, 2.435), (-0.01352, -0.1402, 2.437), (-0.01442, -0.1363, 2.438), (-0.0621, -0.1499, 2.445), (-0.06256, -0.1498, 2.441), (-0.06188, -0.1518, 2.443), (-0.06278, -0.1479, 2.443), (-0.1105, -0.1614, 2.45), (-0.1109, -0.1613, 2.446), (-0.1102, -0.1633, 2.448), (-0.1111, -0.1594, 2.448), (-0.1588, -0.173, 2.455), (-0.1593, -0.1729, 2.451), (-0.1586, -0.1749, 2.453), (-0.1595, -0.171, 2.453), (-0.2072, -0.1845, 2.46), (-0.2076, -0.1844, 2.457), (-0.207, -0.1864, 2.458), (-0.2079, -0.1825, 2.459), (-0.2555, -0.1961, 2.466), (-0.256, -0.196, 2.462), (-0.2553, -0.198, 2.464), (-0.2562, -0.1941, 2.464), (-0.3039, -0.2077, 2.471), (-0.3044, -0.2075, 2.467), (-0.3037, -0.2096, 2.469), (-0.3046, -0.2057, 2.469), (-0.3523, -0.2192, 2.476), (-0.3527, -0.2191, 2.472), (-0.352, -0.2211, 2.474), (-0.353, -0.2172, 2.474), (-0.4006, -0.2308, 2.482), (-0.4011, -0.2307, 2.478), (-0.4004, -0.2327, 2.479), (-0.4013, -0.2288, 2.48), (-0.449, -0.2423, 2.487), (-0.4494, -0.2422, 2.483), (-0.4488, -0.2442, 2.485), (-0.4497, -0.2403, 2.485)], [], [(0, 2, 1, 3), (4, 6, 5, 7), (8, 10, 9, 11), (12, 14, 13, 15), (16, 18, 17, 19), (20, 22, 21, 23), (24, 26, 25, 27), (28, 30, 29, 31), (32, 34, 33, 35), (36, 38, 37, 39), (40, 42, 41, 43), (44, 46, 45, 47), (48, 50, 49, 51), (52, 54, 53, 55), (56, 58, 57, 59), (60, 62, 61, 63), (64, 66, 65, 67), (68, 70, 69, 71), (72, 74, 73, 75), (76, 78, 77, 79), (80, 82, 81, 83), (84, 86, 85, 87), (88, 90, 89, 91), (92, 94, 93, 95), (96, 98, 97, 99), (100, 102, 101, 103), (104, 106, 105, 107), (108, 110, 109, 111), (112, 114, 113, 115), (116, 118, 117, 119), (120, 122, 121, 123), (124, 126, 125, 127), (128, 130, 129, 131), (132, 134, 133, 135), (136, 138, 137, 139), (140, 142, 141, 143), (144, 146, 145, 147)])
me_sticks_nitrogen_001.use_remesh_fix_poles = True
me_sticks_nitrogen_001.use_remesh_preserve_attributes = False
me_sticks_nitrogen_001.update()
me_nitrogen_sticks_cylinder_001 = bpy.data.meshes.new('Nitrogen_sticks_cylinder.001')
me_nitrogen_sticks_cylinder_001.from_pydata([(0.0, 0.0, 0.025), (0.2, 0.0, 0.025), (0.1892, 0.06494, 0.025), (0.1578, 0.1228, 0.025), (0.1094, 0.1674, 0.025), (0.0491, 0.1939, 0.025), (-0.01652, 0.1993, 0.025), (-0.08034, 0.1832, 0.025), (-0.1355, 0.1471, 0.025), (-0.1759, 0.09519, 0.025), (-0.1973, 0.03292, 0.025), (-0.1973, -0.03292, 0.025), (-0.1759, -0.09519, 0.025), (-0.1355, -0.1471, 0.025), (-0.08034, -0.1832, 0.025), (-0.01652, -0.1993, 0.025), (0.0491, -0.1939, 0.025), (0.1094, -0.1674, 0.025), (0.1578, -0.1228, 0.025), (0.1892, -0.06494, 0.025), (0.0, 0.0, -0.025), (0.2, 0.0, -0.025), (0.1892, 0.06494, -0.025), (0.1578, 0.1228, -0.025), (0.1094, 0.1674, -0.025), (0.0491, 0.1939, -0.025), (-0.01652, 0.1993, -0.025), (-0.08034, 0.1832, -0.025), (-0.1355, 0.1471, -0.025), (-0.1759, 0.09519, -0.025), (-0.1973, 0.03292, -0.025), (-0.1973, -0.03292, -0.025), (-0.1759, -0.09519, -0.025), (-0.1355, -0.1471, -0.025), (-0.08034, -0.1832, -0.025), (-0.01652, -0.1993, -0.025), (0.0491, -0.1939, -0.025), (0.1094, -0.1674, -0.025), (0.1578, -0.1228, -0.025), (0.1892, -0.06494, -0.025)], [], [(1, 2, 22, 21), (2, 3, 23, 22), (3, 4, 24, 23), (4, 5, 25, 24), (5, 6, 26, 25), (6, 7, 27, 26), (7, 8, 28, 27), (8, 9, 29, 28), (9, 10, 30, 29), (10, 11, 31, 30), (11, 12, 32, 31), (12, 13, 33, 32), (13, 14, 34, 33), (14, 15, 35, 34), (15, 16, 36, 35), (16, 17, 37, 36), (17, 18, 38, 37), (18, 19, 39, 38), (19, 1, 21, 39)])
me_nitrogen_sticks_cylinder_001.polygons.foreach_set('use_smooth', [True] * 19)
me_nitrogen_sticks_cylinder_001.materials.append(mat_azote)
me_nitrogen_sticks_cylinder_001.use_remesh_fix_poles = True
me_nitrogen_sticks_cylinder_001.use_remesh_preserve_attributes = False
me_nitrogen_sticks_cylinder_001.update()
me_nitrogen_sticks_cup_001 = bpy.data.meshes.new('Nitrogen_sticks_cup.001')
me_nitrogen_sticks_cup_001.from_pydata([(0.0, 0.0, 0.025), (0.2, 0.0, 0.025), (0.1892, 0.06494, 0.025), (0.1578, 0.1228, 0.025), (0.1094, 0.1674, 0.025), (0.0491, 0.1939, 0.025), (-0.01652, 0.1993, 0.025), (-0.08034, 0.1832, 0.025), (-0.1355, 0.1471, 0.025), (-0.1759, 0.09519, 0.025), (-0.1973, 0.03292, 0.025), (-0.1973, -0.03292, 0.025), (-0.1759, -0.09519, 0.025), (-0.1355, -0.1471, 0.025), (-0.08034, -0.1832, 0.025), (-0.01652, -0.1993, 0.025), (0.0491, -0.1939, 0.025), (0.1094, -0.1674, 0.025), (0.1578, -0.1228, 0.025), (0.1892, -0.06494, 0.025), (0.0, 0.0, -0.025), (0.2, 0.0, -0.025), (0.1892, 0.06494, -0.025), (0.1578, 0.1228, -0.025), (0.1094, 0.1674, -0.025), (0.0491, 0.1939, -0.025), (-0.01652, 0.1993, -0.025), (-0.08034, 0.1832, -0.025), (-0.1355, 0.1471, -0.025), (-0.1759, 0.09519, -0.025), (-0.1973, 0.03292, -0.025), (-0.1973, -0.03292, -0.025), (-0.1759, -0.09519, -0.025), (-0.1355, -0.1471, -0.025), (-0.08034, -0.1832, -0.025), (-0.01652, -0.1993, -0.025), (0.0491, -0.1939, -0.025), (0.1094, -0.1674, -0.025), (0.1578, -0.1228, -0.025), (0.1892, -0.06494, -0.025)], [], [(0, 1, 2), (20, 21, 22), (0, 2, 3), (20, 22, 23), (0, 3, 4), (20, 23, 24), (0, 4, 5), (20, 24, 25), (0, 5, 6), (20, 25, 26), (0, 6, 7), (20, 26, 27), (0, 7, 8), (20, 27, 28), (0, 8, 9), (20, 28, 29), (0, 9, 10), (20, 29, 30), (0, 10, 11), (20, 30, 31), (0, 11, 12), (20, 31, 32), (0, 12, 13), (20, 32, 33), (0, 13, 14), (20, 33, 34), (0, 14, 15), (20, 34, 35), (0, 15, 16), (20, 35, 36), (0, 16, 17), (20, 36, 37), (0, 17, 18), (20, 37, 38), (0, 18, 19), (20, 38, 39), (0, 19, 1), (20, 39, 21)])
me_nitrogen_sticks_cup_001.polygons.foreach_set('use_smooth', [True] * 38)
me_nitrogen_sticks_cup_001.materials.append(None)
me_nitrogen_sticks_cup_001.use_remesh_fix_poles = True
me_nitrogen_sticks_cup_001.use_remesh_preserve_attributes = False
me_nitrogen_sticks_cup_001.update()
me_mesh_sulfur_001 = bpy.data.meshes.new('Mesh_Sulfur.001')
me_mesh_sulfur_001.from_pydata([(0.09457, 0.1761, -1.616)], [], [])
me_mesh_sulfur_001.materials.append(mat_soufre)
me_mesh_sulfur_001.use_remesh_fix_poles = True
me_mesh_sulfur_001.use_remesh_preserve_attributes = False
me_mesh_sulfur_001.update()
me_sticks_sulfur_001 = bpy.data.meshes.new('Sticks_Sulfur.001')
me_sticks_sulfur_001.from_pydata([(0.01119, -0.1699, -0.8588), (0.01165, -0.1663, -0.8571), (0.0134, -0.1684, -0.8578), (0.009445, -0.1678, -0.858), (0.01616, -0.1493, -0.9041), (0.01662, -0.1457, -0.9024), (0.01837, -0.1478, -0.9031), (0.01441, -0.1472, -0.9033), (0.02112, -0.1288, -0.9494), (0.02159, -0.1252, -0.9477), (0.02333, -0.1273, -0.9485), (0.01938, -0.1267, -0.9486), (0.02609, -0.1082, -0.9947), (0.02655, -0.1046, -0.993), (0.0283, -0.1067, -0.9938), (0.02435, -0.1061, -0.9939), (0.03106, -0.08765, -1.04), (0.03152, -0.08405, -1.038), (0.03327, -0.08614, -1.039), (0.02931, -0.08555, -1.039), (0.03602, -0.06709, -1.085), (0.03649, -0.06349, -1.084), (0.03823, -0.06558, -1.084), (0.03428, -0.065, -1.085), (0.04099, -0.04653, -1.131), (0.04145, -0.04294, -1.129), (0.0432, -0.04503, -1.13), (0.03925, -0.04444, -1.13), (0.04596, -0.02598, -1.176), (0.04642, -0.02238, -1.174), (0.04817, -0.02447, -1.175), (0.04421, -0.02388, -1.175), (0.05092, -0.005421, -1.221), (0.05139, -0.001822, -1.22), (0.05313, -0.003914, -1.22), (0.04918, -0.003328, -1.22), (0.05589, 0.01514, -1.267), (0.05635, 0.01873, -1.265), (0.0581, 0.01664, -1.266), (0.05415, 0.01723, -1.266), (0.06086, 0.03569, -1.312), (0.06132, 0.03929, -1.31), (0.06307, 0.0372, -1.311), (0.05911, 0.03779, -1.311), (0.06582, 0.05625, -1.357), (0.06629, 0.05985, -1.355), (0.06803, 0.05776, -1.356), (0.06408, 0.05834, -1.356), (0.07079, 0.07681, -1.402), (0.07125, 0.0804, -1.401), (0.073, 0.07831, -1.402), (0.06905, 0.0789, -1.402), (0.07576, 0.09736, -1.448), (0.07622, 0.101, -1.446), (0.07797, 0.09887, -1.447), (0.07401, 0.09945, -1.447), (0.08072, 0.1179, -1.493), (0.08119, 0.1215, -1.491), (0.08293, 0.1194, -1.492), (0.07898, 0.12, -1.492), (0.08569, 0.1385, -1.538), (0.08615, 0.1421, -1.537), (0.0879, 0.14, -1.537), (0.08395, 0.1406, -1.538), (0.09066, 0.159, -1.584), (0.09112, 0.1626, -1.582), (0.09287, 0.1605, -1.583), (0.08891, 0.1611, -1.583), (0.09562, 0.1796, -1.629), (0.09609, 0.1832, -1.627), (0.09783, 0.1811, -1.628), (0.09388, 0.1817, -1.628), (0.1006, 0.2001, -1.674), (0.1011, 0.2037, -1.673), (0.1028, 0.2017, -1.673), (0.09885, 0.2022, -1.674), (-0.006988, 0.05374, -1.772), (-0.00762, 0.05419, -1.769), (-0.005983, 0.05546, -1.77), (-0.008625, 0.05246, -1.771), (-0.04369, 0.08629, -1.782), (-0.04433, 0.08674, -1.778), (-0.04269, 0.08802, -1.78), (-0.04533, 0.08501, -1.78), (-0.0804, 0.1188, -1.792), (-0.08103, 0.1193, -1.788), (-0.07939, 0.1206, -1.79), (-0.08204, 0.1176, -1.79), (-0.1171, 0.1514, -1.801), (-0.1177, 0.1518, -1.797), (-0.1161, 0.1531, -1.799), (-0.1187, 0.1501, -1.799), (-0.1538, 0.1839, -1.811), (-0.1544, 0.1844, -1.807), (-0.1528, 0.1857, -1.809), (-0.1554, 0.1827, -1.809), (-0.1905, 0.2165, -1.821), (-0.1911, 0.217, -1.817), (-0.1895, 0.2182, -1.819), (-0.1922, 0.2152, -1.819), (-0.2272, 0.2491, -1.83), (-0.2279, 0.2495, -1.826), (-0.2262, 0.2508, -1.828), (-0.2289, 0.2478, -1.828), (-0.2639, 0.2816, -1.84), (-0.2646, 0.2821, -1.836), (-0.2629, 0.2833, -1.838), (-0.2656, 0.2803, -1.838), (-0.3006, 0.3142, -1.85), (-0.3013, 0.3146, -1.846), (-0.2996, 0.3159, -1.848), (-0.3023, 0.3129, -1.848), (-0.3373, 0.3467, -1.859), (-0.338, 0.3472, -1.855), (-0.3363, 0.3484, -1.857), (-0.339, 0.3454, -1.857), (-0.374, 0.3793, -1.869), (-0.3747, 0.3797, -1.865), (-0.373, 0.381, -1.867), (-0.3757, 0.378, -1.867), (-0.4108, 0.4118, -1.879), (-0.4114, 0.4123, -1.875), (-0.4097, 0.4135, -1.877), (-0.4124, 0.4105, -1.877), (-0.4475, 0.4444, -1.888), (-0.4481, 0.4448, -1.884), (-0.4465, 0.4461, -1.886), (-0.4491, 0.4431, -1.886), (-0.4842, 0.4769, -1.898), (-0.4848, 0.4774, -1.894), (-0.4832, 0.4787, -1.896), (-0.4858, 0.4757, -1.896), (-0.5209, 0.5095, -1.907), (-0.5215, 0.5099, -1.904), (-0.5199, 0.5112, -1.905), (-0.5225, 0.5082, -1.906), (0.1603, 0.3308, -1.474), (0.1591, 0.3306, -1.47), (0.161, 0.3322, -1.472), (0.1585, 0.3292, -1.472), (0.1236, 0.3634, -1.484), (0.1224, 0.3632, -1.48), (0.1243, 0.3648, -1.481), (0.1218, 0.3618, -1.482), (0.08693, 0.396, -1.493), (0.08573, 0.3957, -1.489), (0.08755, 0.3974, -1.491), (0.08511, 0.3943, -1.492), (0.05022, 0.4285, -1.503), (0.04902, 0.4283, -1.499), (0.05084, 0.4299, -1.5), (0.0484, 0.4269, -1.501), (0.01352, 0.4611, -1.512), (0.01232, 0.4608, -1.509), (0.01414, 0.4625, -1.51), (0.0117, 0.4594, -1.511), (-0.02319, 0.4936, -1.522), (-0.02439, 0.4934, -1.518), (-0.02257, 0.495, -1.52), (-0.02501, 0.492, -1.521), (-0.05989, 0.5262, -1.532), (-0.06109, 0.5259, -1.528), (-0.05928, 0.5276, -1.529), (-0.06171, 0.5245, -1.53), (-0.0966, 0.5587, -1.541), (-0.0978, 0.5585, -1.538), (-0.09598, 0.5601, -1.539), (-0.09842, 0.5571, -1.54), (-0.1333, 0.5913, -1.551), (-0.1345, 0.591, -1.547), (-0.1327, 0.5927, -1.549), (-0.1351, 0.5896, -1.55), (-0.17, 0.6238, -1.561), (-0.1712, 0.6236, -1.557), (-0.1694, 0.6252, -1.558), (-0.1718, 0.6222, -1.559), (-0.2067, 0.6564, -1.57), (-0.2079, 0.6562, -1.567), (-0.2061, 0.6578, -1.568), (-0.2085, 0.6548, -1.569), (-0.2434, 0.6889, -1.58), (-0.2446, 0.6887, -1.576), (-0.2428, 0.6903, -1.578), (-0.2452, 0.6873, -1.579), (-0.2801, 0.7215, -1.59), (-0.2813, 0.7213, -1.586), (-0.2795, 0.7229, -1.587), (-0.2819, 0.7199, -1.588), (-0.3168, 0.754, -1.599), (-0.318, 0.7538, -1.595), (-0.3162, 0.7554, -1.597), (-0.3187, 0.7524, -1.598), (-0.3535, 0.7866, -1.609), (-0.3547, 0.7864, -1.605), (-0.3529, 0.788, -1.607), (-0.3554, 0.785, -1.607), (0.08978, 0.1583, -1.633), (0.08901, 0.1559, -1.63), (0.08748, 0.1577, -1.632), (0.09131, 0.1566, -1.632), (0.07943, 0.1204, -1.664), (0.07865, 0.118, -1.661), (0.07712, 0.1198, -1.663), (0.08096, 0.1187, -1.663), (0.06908, 0.0825, -1.695), (0.0683, 0.08015, -1.692), (0.06677, 0.08189, -1.694), (0.07061, 0.08076, -1.694), (0.05872, 0.04461, -1.726), (0.05795, 0.04226, -1.723), (0.05642, 0.044, -1.725), (0.06025, 0.04287, -1.725), (0.04837, 0.00671, -1.757), (0.04759, 0.004358, -1.754), (0.04606, 0.006099, -1.756), (0.0499, 0.004969, -1.756), (0.03802, -0.03119, -1.788), (0.03724, -0.03354, -1.785), (0.03571, -0.0318, -1.787), (0.03954, -0.03293, -1.786), (0.02766, -0.06908, -1.819), (0.02689, -0.07144, -1.816), (0.02536, -0.06969, -1.818), (0.02919, -0.07083, -1.817), (0.01731, -0.107, -1.85), (0.01653, -0.1093, -1.847), (0.015, -0.1076, -1.848), (0.01884, -0.1087, -1.848), (0.006955, -0.1449, -1.881), (0.006178, -0.1472, -1.878), (0.004649, -0.1455, -1.879), (0.008484, -0.1466, -1.879), (-0.003399, -0.1828, -1.912), (-0.004175, -0.1851, -1.909), (-0.005705, -0.1834, -1.91), (-0.001869, -0.1845, -1.91), (-0.01375, -0.2207, -1.943), (-0.01453, -0.223, -1.94), (-0.01606, -0.2213, -1.941), (-0.01222, -0.2224, -1.941), (-0.02411, -0.2586, -1.974), (-0.02488, -0.2609, -1.971), (-0.02641, -0.2592, -1.972), (-0.02258, -0.2603, -1.972), (-0.03446, -0.2965, -2.005), (-0.03524, -0.2988, -2.001), (-0.03677, -0.2971, -2.003), (-0.03293, -0.2982, -2.003), (-0.04481, -0.3344, -2.036), (-0.04559, -0.3367, -2.032), (-0.04712, -0.335, -2.034), (-0.04328, -0.3361, -2.034), (-0.05517, -0.3723, -2.066), (-0.05594, -0.3746, -2.063), (-0.05747, -0.3729, -2.065), (-0.05364, -0.374, -2.065), (-0.06552, -0.4102, -2.097), (-0.0663, -0.4125, -2.094), (-0.06783, -0.4108, -2.096), (-0.06399, -0.4119, -2.096), (0.09951, 0.3757, -1.522), (0.1005, 0.3749, -1.518), (0.1003, 0.3734, -1.52), (0.0997, 0.3772, -1.52), (0.1473, 0.3857, -1.532), (0.1483, 0.385, -1.529), (0.1481, 0.3834, -1.531), (0.1475, 0.3873, -1.53), (0.1952, 0.3958, -1.543), (0.1962, 0.3951, -1.539), (0.196, 0.3935, -1.541), (0.1954, 0.3974, -1.541), (0.243, 0.4059, -1.553), (0.244, 0.4051, -1.55), (0.2438, 0.4036, -1.552), (0.2432, 0.4074, -1.551), (0.2908, 0.4159, -1.564), (0.2918, 0.4152, -1.56), (0.2916, 0.4136, -1.563), (0.291, 0.4175, -1.562), (0.3387, 0.426, -1.574), (0.3397, 0.4252, -1.571), (0.3395, 0.4237, -1.573), (0.3389, 0.4275, -1.572), (0.3865, 0.436, -1.585), (0.3875, 0.4353, -1.581), (0.3873, 0.4337, -1.584), (0.3867, 0.4376, -1.583), (0.4344, 0.4461, -1.596), (0.4353, 0.4454, -1.592), (0.4352, 0.4438, -1.594), (0.4345, 0.4477, -1.593), (0.4822, 0.4562, -1.606), (0.4832, 0.4554, -1.602), (0.483, 0.4539, -1.605), (0.4824, 0.4577, -1.604), (0.53, 0.4662, -1.617), (0.531, 0.4655, -1.613), (0.5308, 0.4639, -1.615), (0.5302, 0.4678, -1.614), (0.5779, 0.4763, -1.627), (0.5789, 0.4755, -1.623), (0.5787, 0.474, -1.626), (0.5781, 0.4778, -1.625), (0.6257, 0.4863, -1.638), (0.6267, 0.4856, -1.634), (0.6265, 0.484, -1.636), (0.6259, 0.4879, -1.635), (0.6735, 0.4964, -1.648), (0.6745, 0.4957, -1.644), (0.6743, 0.4941, -1.647), (0.6737, 0.4979, -1.646), (0.7214, 0.5065, -1.659), (0.7224, 0.5057, -1.655), (0.7222, 0.5042, -1.657), (0.7216, 0.508, -1.656), (0.7692, 0.5165, -1.669), (0.7702, 0.5158, -1.665), (0.77, 0.5142, -1.668), (0.7694, 0.5181, -1.667), (0.1366, -0.01324, -1.725), (0.1374, -0.01297, -1.721), (0.1374, -0.01506, -1.723), (0.1366, -0.01115, -1.723), (0.1844, -0.003185, -1.736), (0.1852, -0.002915, -1.732), (0.1852, -0.005004, -1.734), (0.1844, -0.001095, -1.734), (0.2322, 0.006875, -1.746), (0.233, 0.007145, -1.742), (0.2331, 0.005055, -1.744), (0.2322, 0.008964, -1.744), (0.2801, 0.01693, -1.757), (0.2809, 0.0172, -1.753), (0.2809, 0.01511, -1.755), (0.2801, 0.01902, -1.755), (0.3279, 0.02699, -1.767), (0.3287, 0.02726, -1.763), (0.3287, 0.02517, -1.765), (0.3279, 0.02908, -1.765), (0.3757, 0.03705, -1.778), (0.3766, 0.03732, -1.774), (0.3766, 0.03523, -1.776), (0.3757, 0.03914, -1.776), (0.4236, 0.04711, -1.788), (0.4244, 0.04738, -1.785), (0.4244, 0.04529, -1.786), (0.4236, 0.0492, -1.787), (0.4714, 0.05717, -1.799), (0.4722, 0.05744, -1.795), (0.4722, 0.05535, -1.797), (0.4714, 0.05926, -1.797), (0.5193, 0.06723, -1.809), (0.5201, 0.0675, -1.806), (0.5201, 0.06541, -1.807), (0.5192, 0.06932, -1.808), (0.5671, 0.07729, -1.82), (0.5679, 0.07756, -1.816), (0.5679, 0.07547, -1.818), (0.5671, 0.07938, -1.818), (0.6149, 0.08735, -1.83), (0.6157, 0.08762, -1.827), (0.6157, 0.08553, -1.828), (0.6149, 0.08944, -1.829), (0.6628, 0.09741, -1.841), (0.6636, 0.09768, -1.837), (0.6636, 0.09559, -1.839), (0.6627, 0.0995, -1.839), (0.7106, 0.1075, -1.852), (0.7114, 0.1077, -1.848), (0.7114, 0.1056, -1.85), (0.7106, 0.1096, -1.85), (0.7584, 0.1175, -1.862), (0.7592, 0.1178, -1.858), (0.7593, 0.1157, -1.86), (0.7584, 0.1196, -1.86), (0.8063, 0.1276, -1.873), (0.8071, 0.1279, -1.869), (0.8071, 0.1258, -1.871), (0.8062, 0.1297, -1.871)], [], [(0, 2, 1, 3), (4, 6, 5, 7), (8, 10, 9, 11), (12, 14, 13, 15), (16, 18, 17, 19), (20, 22, 21, 23), (24, 26, 25, 27), (28, 30, 29, 31), (32, 34, 33, 35), (36, 38, 37, 39), (40, 42, 41, 43), (44, 46, 45, 47), (48, 50, 49, 51), (52, 54, 53, 55), (56, 58, 57, 59), (60, 62, 61, 63), (64, 66, 65, 67), (68, 70, 69, 71), (72, 74, 73, 75), (76, 78, 77, 79), (80, 82, 81, 83), (84, 86, 85, 87), (88, 90, 89, 91), (92, 94, 93, 95), (96, 98, 97, 99), (100, 102, 101, 103), (104, 106, 105, 107), (108, 110, 109, 111), (112, 114, 113, 115), (116, 118, 117, 119), (120, 122, 121, 123), (124, 126, 125, 127), (128, 130, 129, 131), (132, 134, 133, 135), (136, 138, 137, 139), (140, 142, 141, 143), (144, 146, 145, 147), (148, 150, 149, 151), (152, 154, 153, 155), (156, 158, 157, 159), (160, 162, 161, 163), (164, 166, 165, 167), (168, 170, 169, 171), (172, 174, 173, 175), (176, 178, 177, 179), (180, 182, 181, 183), (184, 186, 185, 187), (188, 190, 189, 191), (192, 194, 193, 195), (196, 198, 197, 199), (200, 202, 201, 203), (204, 206, 205, 207), (208, 210, 209, 211), (212, 214, 213, 215), (216, 218, 217, 219), (220, 222, 221, 223), (224, 226, 225, 227), (228, 230, 229, 231), (232, 234, 233, 235), (236, 238, 237, 239), (240, 242, 241, 243), (244, 246, 245, 247), (248, 250, 249, 251), (252, 254, 253, 255), (256, 258, 257, 259), (260, 262, 261, 263), (264, 266, 265, 267), (268, 270, 269, 271), (272, 274, 273, 275), (276, 278, 277, 279), (280, 282, 281, 283), (284, 286, 285, 287), (288, 290, 289, 291), (292, 294, 293, 295), (296, 298, 297, 299), (300, 302, 301, 303), (304, 306, 305, 307), (308, 310, 309, 311), (312, 314, 313, 315), (316, 318, 317, 319), (320, 322, 321, 323), (324, 326, 325, 327), (328, 330, 329, 331), (332, 334, 333, 335), (336, 338, 337, 339), (340, 342, 341, 343), (344, 346, 345, 347), (348, 350, 349, 351), (352, 354, 353, 355), (356, 358, 357, 359), (360, 362, 361, 363), (364, 366, 365, 367), (368, 370, 369, 371), (372, 374, 373, 375), (376, 378, 377, 379)])
me_sticks_sulfur_001.use_remesh_fix_poles = True
me_sticks_sulfur_001.use_remesh_preserve_attributes = False
me_sticks_sulfur_001.update()
me_sulfur_sticks_cylinder_001 = bpy.data.meshes.new('Sulfur_sticks_cylinder.001')
me_sulfur_sticks_cylinder_001.from_pydata([(0.0, 0.0, 0.025), (0.2, 0.0, 0.025), (0.1892, 0.06494, 0.025), (0.1578, 0.1228, 0.025), (0.1094, 0.1674, 0.025), (0.0491, 0.1939, 0.025), (-0.01652, 0.1993, 0.025), (-0.08034, 0.1832, 0.025), (-0.1355, 0.1471, 0.025), (-0.1759, 0.09519, 0.025), (-0.1973, 0.03292, 0.025), (-0.1973, -0.03292, 0.025), (-0.1759, -0.09519, 0.025), (-0.1355, -0.1471, 0.025), (-0.08034, -0.1832, 0.025), (-0.01652, -0.1993, 0.025), (0.0491, -0.1939, 0.025), (0.1094, -0.1674, 0.025), (0.1578, -0.1228, 0.025), (0.1892, -0.06494, 0.025), (0.0, 0.0, -0.025), (0.2, 0.0, -0.025), (0.1892, 0.06494, -0.025), (0.1578, 0.1228, -0.025), (0.1094, 0.1674, -0.025), (0.0491, 0.1939, -0.025), (-0.01652, 0.1993, -0.025), (-0.08034, 0.1832, -0.025), (-0.1355, 0.1471, -0.025), (-0.1759, 0.09519, -0.025), (-0.1973, 0.03292, -0.025), (-0.1973, -0.03292, -0.025), (-0.1759, -0.09519, -0.025), (-0.1355, -0.1471, -0.025), (-0.08034, -0.1832, -0.025), (-0.01652, -0.1993, -0.025), (0.0491, -0.1939, -0.025), (0.1094, -0.1674, -0.025), (0.1578, -0.1228, -0.025), (0.1892, -0.06494, -0.025)], [], [(1, 2, 22, 21), (2, 3, 23, 22), (3, 4, 24, 23), (4, 5, 25, 24), (5, 6, 26, 25), (6, 7, 27, 26), (7, 8, 28, 27), (8, 9, 29, 28), (9, 10, 30, 29), (10, 11, 31, 30), (11, 12, 32, 31), (12, 13, 33, 32), (13, 14, 34, 33), (14, 15, 35, 34), (15, 16, 36, 35), (16, 17, 37, 36), (17, 18, 38, 37), (18, 19, 39, 38), (19, 1, 21, 39)])
me_sulfur_sticks_cylinder_001.polygons.foreach_set('use_smooth', [True] * 19)
me_sulfur_sticks_cylinder_001.materials.append(mat_soufre)
me_sulfur_sticks_cylinder_001.use_remesh_fix_poles = True
me_sulfur_sticks_cylinder_001.use_remesh_preserve_attributes = False
me_sulfur_sticks_cylinder_001.update()
me_sulfur_sticks_cup_001 = bpy.data.meshes.new('Sulfur_sticks_cup.001')
me_sulfur_sticks_cup_001.from_pydata([(0.0, 0.0, 0.025), (0.2, 0.0, 0.025), (0.1892, 0.06494, 0.025), (0.1578, 0.1228, 0.025), (0.1094, 0.1674, 0.025), (0.0491, 0.1939, 0.025), (-0.01652, 0.1993, 0.025), (-0.08034, 0.1832, 0.025), (-0.1355, 0.1471, 0.025), (-0.1759, 0.09519, 0.025), (-0.1973, 0.03292, 0.025), (-0.1973, -0.03292, 0.025), (-0.1759, -0.09519, 0.025), (-0.1355, -0.1471, 0.025), (-0.08034, -0.1832, 0.025), (-0.01652, -0.1993, 0.025), (0.0491, -0.1939, 0.025), (0.1094, -0.1674, 0.025), (0.1578, -0.1228, 0.025), (0.1892, -0.06494, 0.025), (0.0, 0.0, -0.025), (0.2, 0.0, -0.025), (0.1892, 0.06494, -0.025), (0.1578, 0.1228, -0.025), (0.1094, 0.1674, -0.025), (0.0491, 0.1939, -0.025), (-0.01652, 0.1993, -0.025), (-0.08034, 0.1832, -0.025), (-0.1355, 0.1471, -0.025), (-0.1759, 0.09519, -0.025), (-0.1973, 0.03292, -0.025), (-0.1973, -0.03292, -0.025), (-0.1759, -0.09519, -0.025), (-0.1355, -0.1471, -0.025), (-0.08034, -0.1832, -0.025), (-0.01652, -0.1993, -0.025), (0.0491, -0.1939, -0.025), (0.1094, -0.1674, -0.025), (0.1578, -0.1228, -0.025), (0.1892, -0.06494, -0.025)], [], [(0, 1, 2), (20, 21, 22), (0, 2, 3), (20, 22, 23), (0, 3, 4), (20, 23, 24), (0, 4, 5), (20, 24, 25), (0, 5, 6), (20, 25, 26), (0, 6, 7), (20, 26, 27), (0, 7, 8), (20, 27, 28), (0, 8, 9), (20, 28, 29), (0, 9, 10), (20, 29, 30), (0, 10, 11), (20, 30, 31), (0, 11, 12), (20, 31, 32), (0, 12, 13), (20, 32, 33), (0, 13, 14), (20, 33, 34), (0, 14, 15), (20, 34, 35), (0, 15, 16), (20, 35, 36), (0, 16, 17), (20, 36, 37), (0, 17, 18), (20, 37, 38), (0, 18, 19), (20, 38, 39), (0, 19, 1), (20, 39, 21)])
me_sulfur_sticks_cup_001.polygons.foreach_set('use_smooth', [True] * 38)
me_sulfur_sticks_cup_001.use_remesh_fix_poles = True
me_sulfur_sticks_cup_001.use_remesh_preserve_attributes = False
me_sulfur_sticks_cup_001.update()
me_mesh_oxygen_001 = bpy.data.meshes.new('Mesh_Oxygen.001')
me_mesh_oxygen_001.from_pydata([(-0.9484, 1.101, -1.89), (-0.2204, -0.9769, -2.557), (1.455, 0.4621, -1.915)], [], [])
me_mesh_oxygen_001.materials.append(mat_oxygene_proton)
me_mesh_oxygen_001.use_remesh_fix_poles = True
me_mesh_oxygen_001.use_remesh_preserve_attributes = False
me_mesh_oxygen_001.update()
me_sticks_oxygen_001 = bpy.data.meshes.new('Sticks_Oxygen.001')
me_sticks_oxygen_001.from_pydata([(-0.5576, 0.542, -1.917), (-0.5582, 0.5425, -1.913), (-0.5566, 0.5438, -1.915), (-0.5592, 0.5408, -1.915), (-0.5943, 0.5746, -1.927), (-0.5949, 0.575, -1.923), (-0.5933, 0.5763, -1.925), (-0.5959, 0.5733, -1.925), (-0.631, 0.6071, -1.936), (-0.6316, 0.6076, -1.932), (-0.63, 0.6089, -1.934), (-0.6326, 0.6059, -1.934), (-0.6677, 0.6397, -1.946), (-0.6683, 0.6401, -1.942), (-0.6667, 0.6414, -1.944), (-0.6693, 0.6384, -1.944), (-0.7044, 0.6722, -1.956), (-0.705, 0.6727, -1.952), (-0.7034, 0.674, -1.954), (-0.706, 0.671, -1.954), (-0.7411, 0.7048, -1.965), (-0.7417, 0.7052, -1.961), (-0.7401, 0.7065, -1.963), (-0.7427, 0.7035, -1.963), (-0.7778, 0.7374, -1.975), (-0.7784, 0.7378, -1.971), (-0.7768, 0.7391, -1.973), (-0.7794, 0.7361, -1.973), (-0.8145, 0.7699, -1.985), (-0.8151, 0.7704, -1.981), (-0.8135, 0.7716, -1.983), (-0.8162, 0.7686, -1.983), (-0.8512, 0.8025, -1.994), (-0.8519, 0.8029, -1.99), (-0.8502, 0.8042, -1.992), (-0.8529, 0.8012, -1.992), (-0.8879, 0.835, -2.004), (-0.8886, 0.8355, -2.0), (-0.8869, 0.8367, -2.002), (-0.8896, 0.8337, -2.002), (-0.9246, 0.8676, -2.014), (-0.9253, 0.868, -2.01), (-0.9236, 0.8693, -2.012), (-0.9263, 0.8663, -2.012), (-0.9613, 0.9001, -2.023), (-0.962, 0.9006, -2.019), (-0.9603, 0.9018, -2.021), (-0.963, 0.8988, -2.021), (-0.998, 0.9327, -2.033), (-0.9987, 0.9331, -2.029), (-0.997, 0.9344, -2.031), (-0.9997, 0.9314, -2.031), (-1.035, 0.9652, -2.042), (-1.035, 0.9657, -2.039), (-1.034, 0.9669, -2.04), (-1.036, 0.9639, -2.041), (-1.071, 0.9978, -2.052), (-1.072, 0.9982, -2.048), (-1.07, 0.9995, -2.05), (-1.073, 0.9965, -2.05), (-0.3902, 0.8191, -1.619), (-0.3914, 0.8189, -1.615), (-0.3896, 0.8205, -1.616), (-0.3921, 0.8175, -1.617), (-0.427, 0.8517, -1.628), (-0.4282, 0.8515, -1.624), (-0.4263, 0.8531, -1.626), (-0.4288, 0.8501, -1.627), (-0.4637, 0.8842, -1.638), (-0.4649, 0.884, -1.634), (-0.463, 0.8856, -1.635), (-0.4655, 0.8826, -1.636), (-0.5004, 0.9168, -1.647), (-0.5016, 0.9166, -1.644), (-0.4997, 0.9182, -1.645), (-0.5022, 0.9152, -1.646), (-0.5371, 0.9494, -1.657), (-0.5383, 0.9491, -1.653), (-0.5365, 0.9508, -1.655), (-0.5389, 0.9477, -1.656), (-0.5738, 0.9819, -1.667), (-0.575, 0.9817, -1.663), (-0.5732, 0.9833, -1.664), (-0.5756, 0.9803, -1.665), (-0.6105, 1.014, -1.676), (-0.6117, 1.014, -1.673), (-0.6099, 1.016, -1.674), (-0.6123, 1.013, -1.675), (-0.6472, 1.047, -1.686), (-0.6484, 1.047, -1.682), (-0.6466, 1.048, -1.684), (-0.649, 1.045, -1.685), (-0.6839, 1.08, -1.696), (-0.6851, 1.079, -1.692), (-0.6833, 1.081, -1.693), (-0.6857, 1.078, -1.694), (-0.7206, 1.112, -1.705), (-0.7218, 1.112, -1.702), (-0.72, 1.114, -1.703), (-0.7224, 1.11, -1.704), (-0.7573, 1.145, -1.715), (-0.7585, 1.144, -1.711), (-0.7567, 1.146, -1.713), (-0.7591, 1.143, -1.714), (-0.794, 1.177, -1.725), (-0.7952, 1.177, -1.721), (-0.7934, 1.179, -1.722), (-0.7958, 1.176, -1.723), (-0.8307, 1.21, -1.734), (-0.8319, 1.21, -1.73), (-0.8301, 1.211, -1.732), (-0.8325, 1.208, -1.733), (-0.8674, 1.242, -1.744), (-0.8686, 1.242, -1.74), (-0.8668, 1.244, -1.742), (-0.8692, 1.241, -1.742), (-0.9041, 1.275, -1.754), (-0.9053, 1.275, -1.75), (-0.9035, 1.276, -1.751), (-0.9059, 1.273, -1.752), (-0.07587, -0.4481, -2.128), (-0.07665, -0.4504, -2.125), (-0.07818, -0.4487, -2.127), (-0.07434, -0.4498, -2.127), (-0.08623, -0.486, -2.159), (-0.087, -0.4883, -2.156), (-0.08853, -0.4866, -2.158), (-0.0847, -0.4877, -2.158), (-0.09658, -0.5239, -2.19), (-0.09736, -0.5262, -2.187), (-0.09889, -0.5245, -2.189), (-0.09505, -0.5256, -2.189), (-0.1069, -0.5617, -2.221), (-0.1077, -0.5641, -2.218), (-0.1092, -0.5624, -2.22), (-0.1054, -0.5635, -2.219), (-0.1173, -0.5996, -2.252), (-0.1181, -0.602, -2.249), (-0.1196, -0.6003, -2.251), (-0.1158, -0.6014, -2.25), (-0.1276, -0.6375, -2.283), (-0.1284, -0.6399, -2.28), (-0.1299, -0.6382, -2.281), (-0.1261, -0.6393, -2.281), (-0.138, -0.6754, -2.314), (-0.1388, -0.6778, -2.311), (-0.1403, -0.676, -2.312), (-0.1365, -0.6772, -2.312), (-0.1483, -0.7133, -2.345), (-0.1491, -0.7157, -2.342), (-0.1507, -0.7139, -2.343), (-0.1468, -0.7151, -2.343), (-0.1587, -0.7512, -2.376), (-0.1595, -0.7536, -2.373), (-0.161, -0.7518, -2.374), (-0.1572, -0.753, -2.374), (-0.1691, -0.7891, -2.407), (-0.1698, -0.7915, -2.404), (-0.1714, -0.7897, -2.405), (-0.1675, -0.7909, -2.405), (-0.1794, -0.827, -2.438), (-0.1802, -0.8294, -2.434), (-0.1817, -0.8276, -2.436), (-0.1779, -0.8288, -2.436), (-0.1898, -0.8649, -2.469), (-0.1905, -0.8673, -2.465), (-0.1921, -0.8655, -2.467), (-0.1882, -0.8667, -2.467), (-0.2001, -0.9028, -2.499), (-0.2009, -0.9052, -2.496), (-0.2024, -0.9034, -2.498), (-0.1986, -0.9046, -2.498), (-0.2105, -0.9407, -2.53), (-0.2112, -0.9431, -2.527), (-0.2128, -0.9413, -2.529), (-0.2089, -0.9425, -2.529), (-0.2208, -0.9786, -2.561), (-0.2216, -0.981, -2.558), (-0.2231, -0.9792, -2.56), (-0.2193, -0.9804, -2.56), (-0.2312, -1.017, -2.592), (-0.232, -1.019, -2.589), (-0.2335, -1.017, -2.591), (-0.2296, -1.018, -2.591), (0.817, 0.5266, -1.68), (0.818, 0.5258, -1.676), (0.8178, 0.5243, -1.678), (0.8172, 0.5281, -1.677), (0.8649, 0.5366, -1.69), (0.8659, 0.5359, -1.686), (0.8657, 0.5343, -1.689), (0.8651, 0.5382, -1.688), (0.9127, 0.5467, -1.701), (0.9137, 0.546, -1.697), (0.9135, 0.5444, -1.699), (0.9129, 0.5482, -1.698), (0.9605, 0.5568, -1.711), (0.9615, 0.556, -1.707), (0.9613, 0.5545, -1.71), (0.9607, 0.5583, -1.709), (1.008, 0.5668, -1.722), (1.009, 0.5661, -1.718), (1.009, 0.5645, -1.72), (1.009, 0.5684, -1.719), (1.056, 0.5769, -1.732), (1.057, 0.5761, -1.728), (1.057, 0.5746, -1.731), (1.056, 0.5784, -1.73), (1.104, 0.5869, -1.743), (1.105, 0.5862, -1.739), (1.105, 0.5846, -1.741), (1.104, 0.5885, -1.74), (1.152, 0.597, -1.753), (1.153, 0.5962, -1.749), (1.153, 0.5947, -1.752), (1.152, 0.5985, -1.751), (1.2, 0.6071, -1.764), (1.201, 0.6063, -1.76), (1.201, 0.6048, -1.762), (1.2, 0.6086, -1.761), (1.248, 0.6171, -1.774), (1.249, 0.6164, -1.77), (1.248, 0.6148, -1.773), (1.248, 0.6187, -1.772), (1.295, 0.6272, -1.785), (1.296, 0.6264, -1.781), (1.296, 0.6249, -1.783), (1.296, 0.6287, -1.782), (1.343, 0.6372, -1.795), (1.344, 0.6365, -1.792), (1.344, 0.6349, -1.794), (1.343, 0.6388, -1.793), (1.391, 0.6473, -1.806), (1.392, 0.6465, -1.802), (1.392, 0.645, -1.804), (1.391, 0.6488, -1.803), (1.439, 0.6573, -1.816), (1.44, 0.6566, -1.813), (1.44, 0.6551, -1.815), (1.439, 0.6589, -1.814), (1.487, 0.6674, -1.827), (1.488, 0.6667, -1.823), (1.488, 0.6651, -1.825), (1.487, 0.669, -1.825), (0.8541, 0.1376, -1.883), (0.8549, 0.1379, -1.879), (0.8549, 0.1358, -1.881), (0.8541, 0.1397, -1.881), (0.9019, 0.1477, -1.894), (0.9027, 0.148, -1.89), (0.9028, 0.1459, -1.892), (0.9019, 0.1498, -1.892), (0.9498, 0.1578, -1.904), (0.9506, 0.158, -1.9), (0.9506, 0.1559, -1.902), (0.9498, 0.1599, -1.902), (0.9976, 0.1678, -1.915), (0.9984, 0.1681, -1.911), (0.9984, 0.166, -1.913), (0.9976, 0.1699, -1.913), (1.045, 0.1779, -1.925), (1.046, 0.1782, -1.921), (1.046, 0.1761, -1.923), (1.045, 0.18, -1.923), (1.093, 0.1879, -1.936), (1.094, 0.1882, -1.932), (1.094, 0.1861, -1.934), (1.093, 0.19, -1.934), (1.141, 0.198, -1.946), (1.142, 0.1983, -1.942), (1.142, 0.1962, -1.944), (1.141, 0.2001, -1.944), (1.189, 0.2081, -1.957), (1.19, 0.2083, -1.953), (1.19, 0.2062, -1.955), (1.189, 0.2102, -1.955), (1.237, 0.2181, -1.967), (1.238, 0.2184, -1.963), (1.238, 0.2163, -1.965), (1.237, 0.2202, -1.965), (1.285, 0.2282, -1.978), (1.285, 0.2285, -1.974), (1.285, 0.2264, -1.976), (1.285, 0.2303, -1.976), (1.332, 0.2382, -1.988), (1.333, 0.2385, -1.984), (1.333, 0.2364, -1.986), (1.332, 0.2403, -1.986), (1.38, 0.2483, -1.999), (1.381, 0.2486, -1.995), (1.381, 0.2465, -1.997), (1.38, 0.2504, -1.997), (1.428, 0.2584, -2.009), (1.429, 0.2586, -2.005), (1.429, 0.2565, -2.007), (1.428, 0.2605, -2.007), (1.476, 0.2684, -2.02), (1.477, 0.2687, -2.016), (1.477, 0.2666, -2.018), (1.476, 0.2705, -2.018), (1.524, 0.2785, -2.03), (1.525, 0.2788, -2.026), (1.525, 0.2767, -2.028), (1.524, 0.2806, -2.028), (-0.2187, -0.9699, -2.581), (-0.2179, -0.9662, -2.58), (-0.2164, -0.9685, -2.581), (-0.2203, -0.9676, -2.581), (-0.2145, -0.9521, -2.628), (-0.2137, -0.9485, -2.627), (-0.2121, -0.9507, -2.627), (-0.216, -0.9498, -2.627), (-0.2103, -0.9343, -2.675), (-0.2094, -0.9307, -2.673), (-0.2079, -0.933, -2.674), (-0.2118, -0.9321, -2.674), (-0.206, -0.9165, -2.721), (-0.2052, -0.9129, -2.72), (-0.2037, -0.9152, -2.72), (-0.2076, -0.9143, -2.72), (-0.2018, -0.8988, -2.768), (-0.2009, -0.8951, -2.766), (-0.1994, -0.8974, -2.767), (-0.2033, -0.8965, -2.767), (-0.1976, -0.881, -2.814), (-0.1967, -0.8774, -2.813), (-0.1952, -0.8796, -2.813), (-0.1991, -0.8787, -2.813), (-0.1933, -0.8632, -2.861), (-0.1925, -0.8596, -2.859), (-0.1909, -0.8619, -2.86), (-0.1948, -0.861, -2.86), (-0.1891, -0.8455, -2.907), (-0.1882, -0.8418, -2.906), (-0.1867, -0.8441, -2.906), (-0.1906, -0.8432, -2.907), (-0.1848, -0.8277, -2.954), (-0.184, -0.8241, -2.952), (-0.1825, -0.8263, -2.953), (-0.1864, -0.8254, -2.953), (-0.1806, -0.8099, -3.0), (-0.1798, -0.8063, -2.999), (-0.1782, -0.8086, -3.0), (-0.1821, -0.8077, -3.0)], [], [(0, 2, 1, 3), (4, 6, 5, 7), (8, 10, 9, 11), (12, 14, 13, 15), (16, 18, 17, 19), (20, 22, 21, 23), (24, 26, 25, 27), (28, 30, 29, 31), (32, 34, 33, 35), (36, 38, 37, 39), (40, 42, 41, 43), (44, 46, 45, 47), (48, 50, 49, 51), (52, 54, 53, 55), (56, 58, 57, 59), (60, 62, 61, 63), (64, 66, 65, 67), (68, 70, 69, 71), (72, 74, 73, 75), (76, 78, 77, 79), (80, 82, 81, 83), (84, 86, 85, 87), (88, 90, 89, 91), (92, 94, 93, 95), (96, 98, 97, 99), (100, 102, 101, 103), (104, 106, 105, 107), (108, 110, 109, 111), (112, 114, 113, 115), (116, 118, 117, 119), (120, 122, 121, 123), (124, 126, 125, 127), (128, 130, 129, 131), (132, 134, 133, 135), (136, 138, 137, 139), (140, 142, 141, 143), (144, 146, 145, 147), (148, 150, 149, 151), (152, 154, 153, 155), (156, 158, 157, 159), (160, 162, 161, 163), (164, 166, 165, 167), (168, 170, 169, 171), (172, 174, 173, 175), (176, 178, 177, 179), (180, 182, 181, 183), (184, 186, 185, 187), (188, 190, 189, 191), (192, 194, 193, 195), (196, 198, 197, 199), (200, 202, 201, 203), (204, 206, 205, 207), (208, 210, 209, 211), (212, 214, 213, 215), (216, 218, 217, 219), (220, 222, 221, 223), (224, 226, 225, 227), (228, 230, 229, 231), (232, 234, 233, 235), (236, 238, 237, 239), (240, 242, 241, 243), (244, 246, 245, 247), (248, 250, 249, 251), (252, 254, 253, 255), (256, 258, 257, 259), (260, 262, 261, 263), (264, 266, 265, 267), (268, 270, 269, 271), (272, 274, 273, 275), (276, 278, 277, 279), (280, 282, 281, 283), (284, 286, 285, 287), (288, 290, 289, 291), (292, 294, 293, 295), (296, 298, 297, 299), (300, 302, 301, 303), (304, 306, 305, 307), (308, 310, 309, 311), (312, 314, 313, 315), (316, 318, 317, 319), (320, 322, 321, 323), (324, 326, 325, 327), (328, 330, 329, 331), (332, 334, 333, 335), (336, 338, 337, 339), (340, 342, 341, 343)])
me_sticks_oxygen_001.use_remesh_fix_poles = True
me_sticks_oxygen_001.use_remesh_preserve_attributes = False
me_sticks_oxygen_001.update()
me_oxygen_sticks_cylinder_001 = bpy.data.meshes.new('Oxygen_sticks_cylinder.001')
me_oxygen_sticks_cylinder_001.from_pydata([(0.0, 0.0, 0.025), (0.2, 0.0, 0.025), (0.1892, 0.06494, 0.025), (0.1578, 0.1228, 0.025), (0.1094, 0.1674, 0.025), (0.0491, 0.1939, 0.025), (-0.01652, 0.1993, 0.025), (-0.08034, 0.1832, 0.025), (-0.1355, 0.1471, 0.025), (-0.1759, 0.09519, 0.025), (-0.1973, 0.03292, 0.025), (-0.1973, -0.03292, 0.025), (-0.1759, -0.09519, 0.025), (-0.1355, -0.1471, 0.025), (-0.08034, -0.1832, 0.025), (-0.01652, -0.1993, 0.025), (0.0491, -0.1939, 0.025), (0.1094, -0.1674, 0.025), (0.1578, -0.1228, 0.025), (0.1892, -0.06494, 0.025), (0.0, 0.0, -0.025), (0.2, 0.0, -0.025), (0.1892, 0.06494, -0.025), (0.1578, 0.1228, -0.025), (0.1094, 0.1674, -0.025), (0.0491, 0.1939, -0.025), (-0.01652, 0.1993, -0.025), (-0.08034, 0.1832, -0.025), (-0.1355, 0.1471, -0.025), (-0.1759, 0.09519, -0.025), (-0.1973, 0.03292, -0.025), (-0.1973, -0.03292, -0.025), (-0.1759, -0.09519, -0.025), (-0.1355, -0.1471, -0.025), (-0.08034, -0.1832, -0.025), (-0.01652, -0.1993, -0.025), (0.0491, -0.1939, -0.025), (0.1094, -0.1674, -0.025), (0.1578, -0.1228, -0.025), (0.1892, -0.06494, -0.025)], [], [(1, 2, 22, 21), (2, 3, 23, 22), (3, 4, 24, 23), (4, 5, 25, 24), (5, 6, 26, 25), (6, 7, 27, 26), (7, 8, 28, 27), (8, 9, 29, 28), (9, 10, 30, 29), (10, 11, 31, 30), (11, 12, 32, 31), (12, 13, 33, 32), (13, 14, 34, 33), (14, 15, 35, 34), (15, 16, 36, 35), (16, 17, 37, 36), (17, 18, 38, 37), (18, 19, 39, 38), (19, 1, 21, 39)])
me_oxygen_sticks_cylinder_001.polygons.foreach_set('use_smooth', [True] * 19)
me_oxygen_sticks_cylinder_001.materials.append(mat_oxygene_proton)
me_oxygen_sticks_cylinder_001.use_remesh_fix_poles = True
me_oxygen_sticks_cylinder_001.use_remesh_preserve_attributes = False
me_oxygen_sticks_cylinder_001.update()
me_oxygen_sticks_cup_001 = bpy.data.meshes.new('Oxygen_sticks_cup.001')
me_oxygen_sticks_cup_001.from_pydata([(0.0, 0.0, 0.025), (0.2, 0.0, 0.025), (0.1892, 0.06494, 0.025), (0.1578, 0.1228, 0.025), (0.1094, 0.1674, 0.025), (0.0491, 0.1939, 0.025), (-0.01652, 0.1993, 0.025), (-0.08034, 0.1832, 0.025), (-0.1355, 0.1471, 0.025), (-0.1759, 0.09519, 0.025), (-0.1973, 0.03292, 0.025), (-0.1973, -0.03292, 0.025), (-0.1759, -0.09519, 0.025), (-0.1355, -0.1471, 0.025), (-0.08034, -0.1832, 0.025), (-0.01652, -0.1993, 0.025), (0.0491, -0.1939, 0.025), (0.1094, -0.1674, 0.025), (0.1578, -0.1228, 0.025), (0.1892, -0.06494, 0.025), (0.0, 0.0, -0.025), (0.2, 0.0, -0.025), (0.1892, 0.06494, -0.025), (0.1578, 0.1228, -0.025), (0.1094, 0.1674, -0.025), (0.0491, 0.1939, -0.025), (-0.01652, 0.1993, -0.025), (-0.08034, 0.1832, -0.025), (-0.1355, 0.1471, -0.025), (-0.1759, 0.09519, -0.025), (-0.1973, 0.03292, -0.025), (-0.1973, -0.03292, -0.025), (-0.1759, -0.09519, -0.025), (-0.1355, -0.1471, -0.025), (-0.08034, -0.1832, -0.025), (-0.01652, -0.1993, -0.025), (0.0491, -0.1939, -0.025), (0.1094, -0.1674, -0.025), (0.1578, -0.1228, -0.025), (0.1892, -0.06494, -0.025)], [], [(0, 1, 2), (20, 21, 22), (0, 2, 3), (20, 22, 23), (0, 3, 4), (20, 23, 24), (0, 4, 5), (20, 24, 25), (0, 5, 6), (20, 25, 26), (0, 6, 7), (20, 26, 27), (0, 7, 8), (20, 27, 28), (0, 8, 9), (20, 28, 29), (0, 9, 10), (20, 29, 30), (0, 10, 11), (20, 30, 31), (0, 11, 12), (20, 31, 32), (0, 12, 13), (20, 32, 33), (0, 13, 14), (20, 33, 34), (0, 14, 15), (20, 34, 35), (0, 15, 16), (20, 35, 36), (0, 16, 17), (20, 36, 37), (0, 17, 18), (20, 37, 38), (0, 18, 19), (20, 38, 39), (0, 19, 1), (20, 39, 21)])
me_oxygen_sticks_cup_001.polygons.foreach_set('use_smooth', [True] * 38)
me_oxygen_sticks_cup_001.materials.append(None)
me_oxygen_sticks_cup_001.use_remesh_fix_poles = True
me_oxygen_sticks_cup_001.use_remesh_preserve_attributes = False
me_oxygen_sticks_cup_001.update()
me_mesh_hydrogen_001 = bpy.data.meshes.new('Mesh_Hydrogen.001')
me_mesh_hydrogen_001.from_pydata([(-0.4964, 1.31, 0.9956), (1.223, 0.8531, 0.9776), (0.6166, -1.396, 0.1286), (-1.103, -0.9389, 0.1466), (0.2576, 0.6041, 3.101), (-0.9164, -0.3539, 2.536), (-0.1384, -0.6329, -3.458)], [], [])
me_mesh_hydrogen_001.materials.append(mat_hydrogene_neutron)
me_mesh_hydrogen_001.use_remesh_fix_poles = True
me_mesh_hydrogen_001.use_remesh_preserve_attributes = False
me_mesh_hydrogen_001.update()
me_sticks_hydrogen_001 = bpy.data.meshes.new('Sticks_Hydrogen.001')
me_sticks_hydrogen_001.from_pydata([(-0.1648, 0.9196, 1.046), (-0.1658, 0.9183, 1.042), (-0.1668, 0.9178, 1.045), (-0.1638, 0.9201, 1.043), (-0.197, 0.9576, 1.041), (-0.1979, 0.9563, 1.038), (-0.1989, 0.9558, 1.04), (-0.196, 0.9581, 1.039), (-0.2291, 0.9956, 1.037), (-0.2301, 0.9943, 1.033), (-0.2311, 0.9938, 1.036), (-0.2282, 0.9961, 1.034), (-0.2613, 1.034, 1.032), (-0.2623, 1.032, 1.028), (-0.2632, 1.032, 1.031), (-0.2603, 1.034, 1.029), (-0.2935, 1.072, 1.027), (-0.2944, 1.07, 1.023), (-0.2954, 1.07, 1.026), (-0.2925, 1.072, 1.025), (-0.3256, 1.11, 1.022), (-0.3266, 1.108, 1.019), (-0.3276, 1.108, 1.021), (-0.3247, 1.11, 1.02), (-0.3578, 1.148, 1.018), (-0.3588, 1.146, 1.014), (-0.3597, 1.146, 1.017), (-0.3568, 1.148, 1.015), (-0.39, 1.186, 1.013), (-0.3909, 1.184, 1.009), (-0.3919, 1.184, 1.012), (-0.389, 1.186, 1.01), (-0.4221, 1.224, 1.008), (-0.4231, 1.222, 1.005), (-0.4241, 1.222, 1.007), (-0.4211, 1.224, 1.006), (-0.4543, 1.261, 1.004), (-0.4552, 1.26, 0.9999), (-0.4562, 1.26, 1.002), (-0.4533, 1.262, 1.001), (-0.4865, 1.299, 0.9988), (-0.4874, 1.298, 0.9951), (-0.4884, 1.298, 0.9977), (-0.4855, 1.3, 0.9962), (0.7415, 0.6784, 1.037), (0.7415, 0.6771, 1.033), (0.7408, 0.6795, 1.034), (0.7422, 0.676, 1.035), (0.7881, 0.6954, 1.031), (0.7882, 0.6941, 1.027), (0.7874, 0.6965, 1.029), (0.7889, 0.693, 1.03), (0.8348, 0.7124, 1.026), (0.8349, 0.7111, 1.022), (0.8341, 0.7135, 1.023), (0.8356, 0.71, 1.024), (0.8815, 0.7295, 1.02), (0.8816, 0.7281, 1.016), (0.8808, 0.7305, 1.017), (0.8823, 0.727, 1.019), (0.9282, 0.7465, 1.014), (0.9282, 0.7451, 1.011), (0.9275, 0.7476, 1.012), (0.9289, 0.744, 1.013), (0.9749, 0.7635, 1.009), (0.9749, 0.7621, 1.005), (0.9742, 0.7646, 1.006), (0.9756, 0.7611, 1.008), (1.022, 0.7805, 1.003), (1.022, 0.7792, 0.9996), (1.021, 0.7816, 1.001), (1.022, 0.7781, 1.002), (1.068, 0.7975, 0.9978), (1.068, 0.7962, 0.994), (1.068, 0.7986, 0.9953), (1.069, 0.7951, 0.9965), (1.115, 0.8145, 0.9922), (1.115, 0.8132, 0.9885), (1.114, 0.8156, 0.9897), (1.116, 0.8121, 0.991), (1.162, 0.8315, 0.9867), (1.162, 0.8302, 0.9829), (1.161, 0.8326, 0.9842), (1.162, 0.8291, 0.9854), (1.208, 0.8486, 0.9811), (1.208, 0.8472, 0.9774), (1.208, 0.8496, 0.9786), (1.209, 0.8461, 0.9799), (0.2835, -1.007, 0.07988), (0.2865, -1.004, 0.07997), (0.2849, -1.005, 0.08191), (0.2852, -1.005, 0.07793), (0.3157, -1.045, 0.0846), (0.3187, -1.042, 0.0847), (0.3171, -1.043, 0.08664), (0.3174, -1.043, 0.08266), (0.3479, -1.083, 0.08933), (0.351, -1.08, 0.08942), (0.3493, -1.081, 0.09137), (0.3496, -1.081, 0.08739), (0.3801, -1.12, 0.09406), (0.3832, -1.118, 0.09415), (0.3815, -1.119, 0.09609), (0.3818, -1.119, 0.09211), (0.4123, -1.158, 0.09878), (0.4154, -1.156, 0.09888), (0.4137, -1.157, 0.1008), (0.414, -1.157, 0.09684), (0.4445, -1.196, 0.1035), (0.4476, -1.194, 0.1036), (0.4459, -1.195, 0.1055), (0.4462, -1.195, 0.1016), (0.4768, -1.234, 0.1082), (0.4798, -1.232, 0.1083), (0.4781, -1.233, 0.1103), (0.4784, -1.233, 0.1063), (0.509, -1.272, 0.113), (0.512, -1.27, 0.1131), (0.5103, -1.271, 0.115), (0.5107, -1.271, 0.111), (0.5412, -1.31, 0.1177), (0.5442, -1.308, 0.1178), (0.5425, -1.309, 0.1197), (0.5429, -1.309, 0.1157), (0.5734, -1.348, 0.1224), (0.5764, -1.346, 0.1225), (0.5748, -1.347, 0.1245), (0.5751, -1.347, 0.1205), (0.6056, -1.386, 0.1271), (0.6087, -1.384, 0.1272), (0.607, -1.385, 0.1292), (0.6073, -1.385, 0.1252), (-0.6218, -0.766, 0.08939), (-0.6232, -0.7623, 0.08943), (-0.6227, -0.7642, 0.08742), (-0.6223, -0.7641, 0.0914), (-0.6685, -0.783, 0.09494), (-0.6699, -0.7792, 0.09498), (-0.6694, -0.7812, 0.09297), (-0.669, -0.781, 0.09695), (-0.7152, -0.8, 0.1005), (-0.7166, -0.7962, 0.1005), (-0.7161, -0.7981, 0.09852), (-0.7157, -0.798, 0.1025), (-0.7619, -0.8169, 0.106), (-0.7633, -0.8132, 0.1061), (-0.7628, -0.8151, 0.1041), (-0.7624, -0.815, 0.108), (-0.8086, -0.8339, 0.1116), (-0.81, -0.8301, 0.1116), (-0.8095, -0.8321, 0.1096), (-0.8091, -0.832, 0.1136), (-0.8553, -0.8509, 0.1171), (-0.8567, -0.8471, 0.1172), (-0.8562, -0.8491, 0.1152), (-0.8558, -0.8489, 0.1192), (-0.902, -0.8679, 0.1227), (-0.9034, -0.8641, 0.1227), (-0.9029, -0.866, 0.1207), (-0.9025, -0.8659, 0.1247), (-0.9487, -0.8848, 0.1282), (-0.9501, -0.8811, 0.1283), (-0.9496, -0.883, 0.1263), (-0.9492, -0.8829, 0.1303), (-0.9954, -0.9018, 0.1338), (-0.9968, -0.898, 0.1338), (-0.9963, -0.9, 0.1318), (-0.9959, -0.8999, 0.1358), (-1.042, -0.9188, 0.1393), (-1.043, -0.915, 0.1394), (-1.043, -0.917, 0.1374), (-1.043, -0.9168, 0.1414), (-1.089, -0.9358, 0.1449), (-1.09, -0.932, 0.1449), (-1.09, -0.9339, 0.1429), (-1.089, -0.9338, 0.1469), (0.1719, 0.2915, 2.814), (0.1724, 0.2941, 2.811), (0.1702, 0.2932, 2.813), (0.1741, 0.2923, 2.812), (0.1817, 0.3274, 2.847), (0.1823, 0.33, 2.844), (0.1801, 0.3292, 2.846), (0.1839, 0.3283, 2.846), (0.1916, 0.3634, 2.881), (0.1921, 0.366, 2.878), (0.1899, 0.3652, 2.879), (0.1938, 0.3642, 2.879), (0.2015, 0.3994, 2.914), (0.202, 0.402, 2.911), (0.1998, 0.4011, 2.912), (0.2037, 0.4002, 2.912), (0.2114, 0.4353, 2.947), (0.2119, 0.438, 2.944), (0.2097, 0.4371, 2.946), (0.2136, 0.4362, 2.946), (0.2212, 0.4713, 2.98), (0.2218, 0.4739, 2.977), (0.2195, 0.4731, 2.979), (0.2234, 0.4722, 2.979), (0.2311, 0.5073, 3.014), (0.2316, 0.5099, 3.011), (0.2294, 0.5091, 3.012), (0.2333, 0.5081, 3.012), (0.241, 0.5433, 3.047), (0.2415, 0.5459, 3.044), (0.2393, 0.545, 3.046), (0.2432, 0.5441, 3.045), (0.2509, 0.5792, 3.08), (0.2514, 0.5819, 3.077), (0.2492, 0.581, 3.079), (0.2531, 0.5801, 3.079), (0.2607, 0.6152, 3.114), (0.2612, 0.6178, 3.111), (0.259, 0.617, 3.112), (0.2629, 0.616, 3.112), (0.2706, 0.6512, 3.147), (0.2711, 0.6538, 3.144), (0.2689, 0.653, 3.145), (0.2728, 0.652, 3.145), (-0.4974, -0.2539, 2.492), (-0.4978, -0.2538, 2.488), (-0.4971, -0.2558, 2.49), (-0.498, -0.2519, 2.49), (-0.5457, -0.2654, 2.497), (-0.5462, -0.2653, 2.493), (-0.5455, -0.2673, 2.495), (-0.5464, -0.2634, 2.495), (-0.5941, -0.277, 2.503), (-0.5945, -0.2769, 2.499), (-0.5938, -0.2789, 2.5), (-0.5948, -0.275, 2.501), (-0.6424, -0.2886, 2.508), (-0.6429, -0.2884, 2.504), (-0.6422, -0.2905, 2.506), (-0.6431, -0.2866, 2.506), (-0.6908, -0.3001, 2.513), (-0.6913, -0.3, 2.509), (-0.6906, -0.302, 2.511), (-0.6915, -0.2981, 2.511), (-0.7392, -0.3117, 2.518), (-0.7396, -0.3116, 2.514), (-0.7389, -0.3136, 2.516), (-0.7398, -0.3097, 2.516), (-0.7875, -0.3232, 2.524), (-0.788, -0.3231, 2.52), (-0.7873, -0.3251, 2.521), (-0.7882, -0.3212, 2.522), (-0.8359, -0.3348, 2.529), (-0.8363, -0.3347, 2.525), (-0.8357, -0.3367, 2.527), (-0.8366, -0.3328, 2.527), (-0.8842, -0.3463, 2.534), (-0.8847, -0.3462, 2.53), (-0.884, -0.3482, 2.532), (-0.8849, -0.3443, 2.532), (-0.9326, -0.3579, 2.539), (-0.9331, -0.3578, 2.535), (-0.9324, -0.3598, 2.537), (-0.9333, -0.3559, 2.537), (-0.981, -0.3695, 2.545), (-0.9814, -0.3693, 2.541), (-0.9807, -0.3714, 2.543), (-0.9816, -0.3675, 2.543), (-0.1764, -0.7922, -3.047), (-0.1755, -0.7885, -3.045), (-0.174, -0.7908, -3.046), (-0.1779, -0.7899, -3.046), (-0.1721, -0.7744, -3.093), (-0.1713, -0.7708, -3.092), (-0.1698, -0.773, -3.093), (-0.1737, -0.7721, -3.093), (-0.1679, -0.7566, -3.14), (-0.1671, -0.753, -3.138), (-0.1655, -0.7553, -3.139), (-0.1694, -0.7543, -3.139), (-0.1637, -0.7388, -3.186), (-0.1628, -0.7352, -3.185), (-0.1613, -0.7375, -3.186), (-0.1652, -0.7366, -3.186), (-0.1594, -0.7211, -3.233), (-0.1586, -0.7174, -3.232), (-0.1571, -0.7197, -3.232), (-0.161, -0.7188, -3.232), (-0.1552, -0.7033, -3.28), (-0.1544, -0.6997, -3.278), (-0.1528, -0.7019, -3.279), (-0.1567, -0.701, -3.279), (-0.151, -0.6855, -3.326), (-0.1501, -0.6819, -3.325), (-0.1486, -0.6842, -3.325), (-0.1525, -0.6833, -3.325), (-0.1467, -0.6678, -3.373), (-0.1459, -0.6641, -3.371), (-0.1444, -0.6664, -3.372), (-0.1482, -0.6655, -3.372), (-0.1425, -0.65, -3.419), (-0.1416, -0.6464, -3.418), (-0.1401, -0.6486, -3.418), (-0.144, -0.6477, -3.418), (-0.1382, -0.6322, -3.466), (-0.1374, -0.6286, -3.464), (-0.1359, -0.6309, -3.465), (-0.1398, -0.63, -3.465)], [], [(0, 2, 1, 3), (4, 6, 5, 7), (8, 10, 9, 11), (12, 14, 13, 15), (16, 18, 17, 19), (20, 22, 21, 23), (24, 26, 25, 27), (28, 30, 29, 31), (32, 34, 33, 35), (36, 38, 37, 39), (40, 42, 41, 43), (44, 46, 45, 47), (48, 50, 49, 51), (52, 54, 53, 55), (56, 58, 57, 59), (60, 62, 61, 63), (64, 66, 65, 67), (68, 70, 69, 71), (72, 74, 73, 75), (76, 78, 77, 79), (80, 82, 81, 83), (84, 86, 85, 87), (88, 90, 89, 91), (92, 94, 93, 95), (96, 98, 97, 99), (100, 102, 101, 103), (104, 106, 105, 107), (108, 110, 109, 111), (112, 114, 113, 115), (116, 118, 117, 119), (120, 122, 121, 123), (124, 126, 125, 127), (128, 130, 129, 131), (132, 134, 133, 135), (136, 138, 137, 139), (140, 142, 141, 143), (144, 146, 145, 147), (148, 150, 149, 151), (152, 154, 153, 155), (156, 158, 157, 159), (160, 162, 161, 163), (164, 166, 165, 167), (168, 170, 169, 171), (172, 174, 173, 175), (176, 178, 177, 179), (180, 182, 181, 183), (184, 186, 185, 187), (188, 190, 189, 191), (192, 194, 193, 195), (196, 198, 197, 199), (200, 202, 201, 203), (204, 206, 205, 207), (208, 210, 209, 211), (212, 214, 213, 215), (216, 218, 217, 219), (220, 222, 221, 223), (224, 226, 225, 227), (228, 230, 229, 231), (232, 234, 233, 235), (236, 238, 237, 239), (240, 242, 241, 243), (244, 246, 245, 247), (248, 250, 249, 251), (252, 254, 253, 255), (256, 258, 257, 259), (260, 262, 261, 263), (264, 266, 265, 267), (268, 270, 269, 271), (272, 274, 273, 275), (276, 278, 277, 279), (280, 282, 281, 283), (284, 286, 285, 287), (288, 290, 289, 291), (292, 294, 293, 295), (296, 298, 297, 299), (300, 302, 301, 303)])
me_sticks_hydrogen_001.use_remesh_fix_poles = True
me_sticks_hydrogen_001.use_remesh_preserve_attributes = False
me_sticks_hydrogen_001.update()
me_hydrogen_sticks_cylinder_001 = bpy.data.meshes.new('Hydrogen_sticks_cylinder.001')
me_hydrogen_sticks_cylinder_001.from_pydata([(0.0, 0.0, 0.025), (0.2, 0.0, 0.025), (0.1892, 0.06494, 0.025), (0.1578, 0.1228, 0.025), (0.1094, 0.1674, 0.025), (0.0491, 0.1939, 0.025), (-0.01652, 0.1993, 0.025), (-0.08034, 0.1832, 0.025), (-0.1355, 0.1471, 0.025), (-0.1759, 0.09519, 0.025), (-0.1973, 0.03292, 0.025), (-0.1973, -0.03292, 0.025), (-0.1759, -0.09519, 0.025), (-0.1355, -0.1471, 0.025), (-0.08034, -0.1832, 0.025), (-0.01652, -0.1993, 0.025), (0.0491, -0.1939, 0.025), (0.1094, -0.1674, 0.025), (0.1578, -0.1228, 0.025), (0.1892, -0.06494, 0.025), (0.0, 0.0, -0.025), (0.2, 0.0, -0.025), (0.1892, 0.06494, -0.025), (0.1578, 0.1228, -0.025), (0.1094, 0.1674, -0.025), (0.0491, 0.1939, -0.025), (-0.01652, 0.1993, -0.025), (-0.08034, 0.1832, -0.025), (-0.1355, 0.1471, -0.025), (-0.1759, 0.09519, -0.025), (-0.1973, 0.03292, -0.025), (-0.1973, -0.03292, -0.025), (-0.1759, -0.09519, -0.025), (-0.1355, -0.1471, -0.025), (-0.08034, -0.1832, -0.025), (-0.01652, -0.1993, -0.025), (0.0491, -0.1939, -0.025), (0.1094, -0.1674, -0.025), (0.1578, -0.1228, -0.025), (0.1892, -0.06494, -0.025)], [], [(1, 2, 22, 21), (2, 3, 23, 22), (3, 4, 24, 23), (4, 5, 25, 24), (5, 6, 26, 25), (6, 7, 27, 26), (7, 8, 28, 27), (8, 9, 29, 28), (9, 10, 30, 29), (10, 11, 31, 30), (11, 12, 32, 31), (12, 13, 33, 32), (13, 14, 34, 33), (14, 15, 35, 34), (15, 16, 36, 35), (16, 17, 37, 36), (17, 18, 38, 37), (18, 19, 39, 38), (19, 1, 21, 39)])
me_hydrogen_sticks_cylinder_001.polygons.foreach_set('use_smooth', [True] * 19)
me_hydrogen_sticks_cylinder_001.materials.append(mat_hydrogene_neutron)
me_hydrogen_sticks_cylinder_001.use_remesh_fix_poles = True
me_hydrogen_sticks_cylinder_001.use_remesh_preserve_attributes = False
me_hydrogen_sticks_cylinder_001.update()
me_hydrogen_sticks_cup_001 = bpy.data.meshes.new('Hydrogen_sticks_cup.001')
me_hydrogen_sticks_cup_001.from_pydata([(0.0, 0.0, 0.025), (0.2, 0.0, 0.025), (0.1892, 0.06494, 0.025), (0.1578, 0.1228, 0.025), (0.1094, 0.1674, 0.025), (0.0491, 0.1939, 0.025), (-0.01652, 0.1993, 0.025), (-0.08034, 0.1832, 0.025), (-0.1355, 0.1471, 0.025), (-0.1759, 0.09519, 0.025), (-0.1973, 0.03292, 0.025), (-0.1973, -0.03292, 0.025), (-0.1759, -0.09519, 0.025), (-0.1355, -0.1471, 0.025), (-0.08034, -0.1832, 0.025), (-0.01652, -0.1993, 0.025), (0.0491, -0.1939, 0.025), (0.1094, -0.1674, 0.025), (0.1578, -0.1228, 0.025), (0.1892, -0.06494, 0.025), (0.0, 0.0, -0.025), (0.2, 0.0, -0.025), (0.1892, 0.06494, -0.025), (0.1578, 0.1228, -0.025), (0.1094, 0.1674, -0.025), (0.0491, 0.1939, -0.025), (-0.01652, 0.1993, -0.025), (-0.08034, 0.1832, -0.025), (-0.1355, 0.1471, -0.025), (-0.1759, 0.09519, -0.025), (-0.1973, 0.03292, -0.025), (-0.1973, -0.03292, -0.025), (-0.1759, -0.09519, -0.025), (-0.1355, -0.1471, -0.025), (-0.08034, -0.1832, -0.025), (-0.01652, -0.1993, -0.025), (0.0491, -0.1939, -0.025), (0.1094, -0.1674, -0.025), (0.1578, -0.1228, -0.025), (0.1892, -0.06494, -0.025)], [], [(0, 1, 2), (20, 21, 22), (0, 2, 3), (20, 22, 23), (0, 3, 4), (20, 23, 24), (0, 4, 5), (20, 24, 25), (0, 5, 6), (20, 25, 26), (0, 6, 7), (20, 26, 27), (0, 7, 8), (20, 27, 28), (0, 8, 9), (20, 28, 29), (0, 9, 10), (20, 29, 30), (0, 10, 11), (20, 30, 31), (0, 11, 12), (20, 31, 32), (0, 12, 13), (20, 32, 33), (0, 13, 14), (20, 33, 34), (0, 14, 15), (20, 34, 35), (0, 15, 16), (20, 35, 36), (0, 16, 17), (20, 36, 37), (0, 17, 18), (20, 37, 38), (0, 18, 19), (20, 38, 39), (0, 19, 1), (20, 39, 21)])
me_hydrogen_sticks_cup_001.polygons.foreach_set('use_smooth', [True] * 38)
me_hydrogen_sticks_cup_001.materials.append(None)
me_hydrogen_sticks_cup_001.use_remesh_fix_poles = True
me_hydrogen_sticks_cup_001.use_remesh_preserve_attributes = False
me_hydrogen_sticks_cup_001.update()

# ---- curves / text
cu_surfsphere_005 = bpy.data.curves.new('SurfSphere.005', 'CURVE')
cu_surfsphere_005.dimensions = '3D'
_sp = cu_surfsphere_005.splines.new('NURBS'); _sp.points.add(39)
_sp.points.foreach_set('co', [0.0, 0.0, -0.5746, 1.0, -0.5746, 0.0, -0.5746, 0.7071, -0.5746, 0.0, 0.0, 1.0, -0.5746, 0.0, 0.5746, 0.7071, 0.0, 0.0, 0.5746, 1.0, 0.0, 0.0, -0.5746, 0.7071, -0.5746, -0.5746, -0.5746, 0.5, -0.5746, -0.5746, 0.0, 0.7071, -0.5746, -0.5746, 0.5746, 0.5, 0.0, 0.0, 0.5746, 0.7071, 0.0, 0.0, -0.5746, 1.0, 0.0, -0.5746, -0.5746, 0.7071, 0.0, -0.5746, 0.0, 1.0, 0.0, -0.5746, 0.5746, 0.7071, 0.0, 0.0, 0.5746, 1.0, 0.0, 0.0, -0.5746, 0.7071, 0.5746, -0.5746, -0.5746, 0.5, 0.5746, -0.5746, 0.0, 0.7071, 0.5746, -0.5746, 0.5746, 0.5, 0.0, 0.0, 0.5746, 0.7071, 0.0, 0.0, -0.5746, 1.0, 0.5746, 0.0, -0.5746, 0.7071, 0.5746, 0.0, 0.0, 1.0, 0.5746, 0.0, 0.5746, 0.7071, 0.0, 0.0, 0.5746, 1.0, 0.0, 0.0, -0.5746, 0.7071, 0.5746, 0.5746, -0.5746, 0.5, 0.5746, 0.5746, 0.0, 0.7071, 0.5746, 0.5746, 0.5746, 0.5, 0.0, 0.0, 0.5746, 0.7071, 0.0, 0.0, -0.5746, 1.0, 0.0, 0.5746, -0.5746, 0.7071, 0.0, 0.5746, 0.0, 1.0, 0.0, 0.5746, 0.5746, 0.7071, 0.0, 0.0, 0.5746, 1.0, 0.0, 0.0, -0.5746, 0.7071, -0.5746, 0.5746, -0.5746, 0.5, -0.5746, 0.5746, 0.0, 0.7071, -0.5746, 0.5746, 0.5746, 0.5, 0.0, 0.0, 0.5746, 0.7071])
_sp.points.foreach_set('radius', [0.0, 0.0, 0.0, 0.0, 0.0, 0.0, 0.0, 0.0, 0.0, 0.0, 0.0, 0.0, 0.0, 0.0, 0.0, 0.0, 0.0, 0.0, 0.0, 0.0, 0.0, 0.0, 0.0, 0.0, 0.0, 0.0, 0.0, 0.0, 0.0, 0.0, 0.0, 0.0, 0.0, 0.0, 0.0, 0.0, 0.0, 0.0, 0.0, 0.0])
_sp.order_u = 3
_sp.order_v = 3
_sp.resolution_u = 4
_sp.resolution_v = 4
_sp.use_cyclic_v = True
_sp.use_endpoint_u = True
_sp.use_endpoint_v = True
_sp.use_bezier_u = True
_sp.use_bezier_v = True
cu_surfsphere_005.materials.append(mat_carbone)
cu_surfsphere_005.materials.append(mat_contour)
cu_surfsphere_005.resolution_u = 4
cu_surfsphere_005.resolution_v = 4
cu_surfsphere_005.fill_mode = 'FULL'
cu_surfsphere_006 = bpy.data.curves.new('SurfSphere.006', 'CURVE')
cu_surfsphere_006.dimensions = '3D'
_sp = cu_surfsphere_006.splines.new('NURBS'); _sp.points.add(39)
_sp.points.foreach_set('co', [0.0, 0.0, -1.0, 1.0, -1.0, 0.0, -1.0, 0.7071, -1.0, 0.0, 0.0, 1.0, -1.0, 0.0, 1.0, 0.7071, 0.0, 0.0, 1.0, 1.0, 0.0, 0.0, -1.0, 0.7071, -1.0, -1.0, -1.0, 0.5, -1.0, -1.0, 0.0, 0.7071, -1.0, -1.0, 1.0, 0.5, 0.0, 0.0, 1.0, 0.7071, 0.0, 0.0, -1.0, 1.0, 0.0, -1.0, -1.0, 0.7071, 0.0, -1.0, 0.0, 1.0, 0.0, -1.0, 1.0, 0.7071, 0.0, 0.0, 1.0, 1.0, 0.0, 0.0, -1.0, 0.7071, 1.0, -1.0, -1.0, 0.5, 1.0, -1.0, 0.0, 0.7071, 1.0, -1.0, 1.0, 0.5, 0.0, 0.0, 1.0, 0.7071, 0.0, 0.0, -1.0, 1.0, 1.0, 0.0, -1.0, 0.7071, 1.0, 0.0, 0.0, 1.0, 1.0, 0.0, 1.0, 0.7071, 0.0, 0.0, 1.0, 1.0, 0.0, 0.0, -1.0, 0.7071, 1.0, 1.0, -1.0, 0.5, 1.0, 1.0, 0.0, 0.7071, 1.0, 1.0, 1.0, 0.5, 0.0, 0.0, 1.0, 0.7071, 0.0, 0.0, -1.0, 1.0, 0.0, 1.0, -1.0, 0.7071, 0.0, 1.0, 0.0, 1.0, 0.0, 1.0, 1.0, 0.7071, 0.0, 0.0, 1.0, 1.0, 0.0, 0.0, -1.0, 0.7071, -1.0, 1.0, -1.0, 0.5, -1.0, 1.0, 0.0, 0.7071, -1.0, 1.0, 1.0, 0.5, 0.0, 0.0, 1.0, 0.7071])
_sp.points.foreach_set('radius', [0.0, 0.0, 0.0, 0.0, 0.0, 0.0, 0.0, 0.0, 0.0, 0.0, 0.0, 0.0, 0.0, 0.0, 0.0, 0.0, 0.0, 0.0, 0.0, 0.0, 0.0, 0.0, 0.0, 0.0, 0.0, 0.0, 0.0, 0.0, 0.0, 0.0, 0.0, 0.0, 0.0, 0.0, 0.0, 0.0, 0.0, 0.0, 0.0, 0.0])
_sp.order_u = 3
_sp.order_v = 3
_sp.resolution_u = 4
_sp.resolution_v = 4
_sp.use_cyclic_v = True
_sp.use_endpoint_u = True
_sp.use_endpoint_v = True
_sp.use_bezier_u = True
_sp.use_bezier_v = True
cu_surfsphere_006.materials.append(mat_azote)
cu_surfsphere_006.materials.append(mat_contour)
cu_surfsphere_006.resolution_u = 4
cu_surfsphere_006.resolution_v = 4
cu_surfsphere_006.fill_mode = 'FULL'
cu_surfsphere_007 = bpy.data.curves.new('SurfSphere.007', 'CURVE')
cu_surfsphere_007.dimensions = '3D'
_sp = cu_surfsphere_007.splines.new('NURBS'); _sp.points.add(39)
_sp.points.foreach_set('co', [0.0, 0.0, -0.7611, 1.0, -0.7611, 0.0, -0.7611, 0.7071, -0.7611, 0.0, 0.0, 1.0, -0.7611, 0.0, 0.7611, 0.7071, 0.0, 0.0, 0.7611, 1.0, 0.0, 0.0, -0.7611, 0.7071, -0.7611, -0.7611, -0.7611, 0.5, -0.7611, -0.7611, 0.0, 0.7071, -0.7611, -0.7611, 0.7611, 0.5, 0.0, 0.0, 0.7611, 0.7071, 0.0, 0.0, -0.7611, 1.0, 0.0, -0.7611, -0.7611, 0.7071, 0.0, -0.7611, 0.0, 1.0, 0.0, -0.7611, 0.7611, 0.7071, 0.0, 0.0, 0.7611, 1.0, 0.0, 0.0, -0.7611, 0.7071, 0.7611, -0.7611, -0.7611, 0.5, 0.7611, -0.7611, 0.0, 0.7071, 0.7611, -0.7611, 0.7611, 0.5, 0.0, 0.0, 0.7611, 0.7071, 0.0, 0.0, -0.7611, 1.0, 0.7611, 0.0, -0.7611, 0.7071, 0.7611, 0.0, 0.0, 1.0, 0.7611, 0.0, 0.7611, 0.7071, 0.0, 0.0, 0.7611, 1.0, 0.0, 0.0, -0.7611, 0.7071, 0.7611, 0.7611, -0.7611, 0.5, 0.7611, 0.7611, 0.0, 0.7071, 0.7611, 0.7611, 0.7611, 0.5, 0.0, 0.0, 0.7611, 0.7071, 0.0, 0.0, -0.7611, 1.0, 0.0, 0.7611, -0.7611, 0.7071, 0.0, 0.7611, 0.0, 1.0, 0.0, 0.7611, 0.7611, 0.7071, 0.0, 0.0, 0.7611, 1.0, 0.0, 0.0, -0.7611, 0.7071, -0.7611, 0.7611, -0.7611, 0.5, -0.7611, 0.7611, 0.0, 0.7071, -0.7611, 0.7611, 0.7611, 0.5, 0.0, 0.0, 0.7611, 0.7071])
_sp.points.foreach_set('radius', [0.0, 0.0, 0.0, 0.0, 0.0, 0.0, 0.0, 0.0, 0.0, 0.0, 0.0, 0.0, 0.0, 0.0, 0.0, 0.0, 0.0, 0.0, 0.0, 0.0, 0.0, 0.0, 0.0, 0.0, 0.0, 0.0, 0.0, 0.0, 0.0, 0.0, 0.0, 0.0, 0.0, 0.0, 0.0, 0.0, 0.0, 0.0, 0.0, 0.0])
_sp.order_u = 3
_sp.order_v = 3
_sp.resolution_u = 4
_sp.resolution_v = 4
_sp.use_cyclic_v = True
_sp.use_endpoint_u = True
_sp.use_endpoint_v = True
_sp.use_bezier_u = True
_sp.use_bezier_v = True
cu_surfsphere_007.materials.append(mat_soufre)
cu_surfsphere_007.materials.append(mat_contour)
cu_surfsphere_007.resolution_u = 4
cu_surfsphere_007.resolution_v = 4
cu_surfsphere_007.fill_mode = 'FULL'
cu_surfsphere_008 = bpy.data.curves.new('SurfSphere.008', 'CURVE')
cu_surfsphere_008.dimensions = '3D'
_sp = cu_surfsphere_008.splines.new('NURBS'); _sp.points.add(39)
_sp.points.foreach_set('co', [0.0, 0.0, -0.6006, 1.0, -0.6006, 0.0, -0.6006, 0.7071, -0.6006, 0.0, 0.0, 1.0, -0.6006, 0.0, 0.6006, 0.7071, 0.0, 0.0, 0.6006, 1.0, 0.0, 0.0, -0.6006, 0.7071, -0.6006, -0.6006, -0.6006, 0.5, -0.6006, -0.6006, 0.0, 0.7071, -0.6006, -0.6006, 0.6006, 0.5, 0.0, 0.0, 0.6006, 0.7071, 0.0, 0.0, -0.6006, 1.0, 0.0, -0.6006, -0.6006, 0.7071, 0.0, -0.6006, 0.0, 1.0, 0.0, -0.6006, 0.6006, 0.7071, 0.0, 0.0, 0.6006, 1.0, 0.0, 0.0, -0.6006, 0.7071, 0.6006, -0.6006, -0.6006, 0.5, 0.6006, -0.6006, 0.0, 0.7071, 0.6006, -0.6006, 0.6006, 0.5, 0.0, 0.0, 0.6006, 0.7071, 0.0, 0.0, -0.6006, 1.0, 0.6006, 0.0, -0.6006, 0.7071, 0.6006, 0.0, 0.0, 1.0, 0.6006, 0.0, 0.6006, 0.7071, 0.0, 0.0, 0.6006, 1.0, 0.0, 0.0, -0.6006, 0.7071, 0.6006, 0.6006, -0.6006, 0.5, 0.6006, 0.6006, 0.0, 0.7071, 0.6006, 0.6006, 0.6006, 0.5, 0.0, 0.0, 0.6006, 0.7071, 0.0, 0.0, -0.6006, 1.0, 0.0, 0.6006, -0.6006, 0.7071, 0.0, 0.6006, 0.0, 1.0, 0.0, 0.6006, 0.6006, 0.7071, 0.0, 0.0, 0.6006, 1.0, 0.0, 0.0, -0.6006, 0.7071, -0.6006, 0.6006, -0.6006, 0.5, -0.6006, 0.6006, 0.0, 0.7071, -0.6006, 0.6006, 0.6006, 0.5, 0.0, 0.0, 0.6006, 0.7071])
_sp.points.foreach_set('radius', [0.0, 0.0, 0.0, 0.0, 0.0, 0.0, 0.0, 0.0, 0.0, 0.0, 0.0, 0.0, 0.0, 0.0, 0.0, 0.0, 0.0, 0.0, 0.0, 0.0, 0.0, 0.0, 0.0, 0.0, 0.0, 0.0, 0.0, 0.0, 0.0, 0.0, 0.0, 0.0, 0.0, 0.0, 0.0, 0.0, 0.0, 0.0, 0.0, 0.0])
_sp.order_u = 3
_sp.order_v = 3
_sp.resolution_u = 4
_sp.resolution_v = 4
_sp.use_cyclic_v = True
_sp.use_endpoint_u = True
_sp.use_endpoint_v = True
_sp.use_bezier_u = True
_sp.use_bezier_v = True
cu_surfsphere_008.materials.append(mat_oxygene_proton)
cu_surfsphere_008.materials.append(mat_contour)
cu_surfsphere_008.resolution_u = 4
cu_surfsphere_008.resolution_v = 4
cu_surfsphere_008.fill_mode = 'FULL'
cu_surfsphere_009 = bpy.data.curves.new('SurfSphere.009', 'CURVE')
cu_surfsphere_009.dimensions = '3D'
_sp = cu_surfsphere_009.splines.new('NURBS'); _sp.points.add(39)
_sp.points.foreach_set('co', [0.0, 0.0, -0.336, 1.0, -0.336, 0.0, -0.336, 0.7071, -0.336, 0.0, 0.0, 1.0, -0.336, 0.0, 0.336, 0.7071, 0.0, 0.0, 0.336, 1.0, 0.0, 0.0, -0.336, 0.7071, -0.336, -0.336, -0.336, 0.5, -0.336, -0.336, 0.0, 0.7071, -0.336, -0.336, 0.336, 0.5, 0.0, 0.0, 0.336, 0.7071, 0.0, 0.0, -0.336, 1.0, 0.0, -0.336, -0.336, 0.7071, 0.0, -0.336, 0.0, 1.0, 0.0, -0.336, 0.336, 0.7071, 0.0, 0.0, 0.336, 1.0, 0.0, 0.0, -0.336, 0.7071, 0.336, -0.336, -0.336, 0.5, 0.336, -0.336, 0.0, 0.7071, 0.336, -0.336, 0.336, 0.5, 0.0, 0.0, 0.336, 0.7071, 0.0, 0.0, -0.336, 1.0, 0.336, 0.0, -0.336, 0.7071, 0.336, 0.0, 0.0, 1.0, 0.336, 0.0, 0.336, 0.7071, 0.0, 0.0, 0.336, 1.0, 0.0, 0.0, -0.336, 0.7071, 0.336, 0.336, -0.336, 0.5, 0.336, 0.336, 0.0, 0.7071, 0.336, 0.336, 0.336, 0.5, 0.0, 0.0, 0.336, 0.7071, 0.0, 0.0, -0.336, 1.0, 0.0, 0.336, -0.336, 0.7071, 0.0, 0.336, 0.0, 1.0, 0.0, 0.336, 0.336, 0.7071, 0.0, 0.0, 0.336, 1.0, 0.0, 0.0, -0.336, 0.7071, -0.336, 0.336, -0.336, 0.5, -0.336, 0.336, 0.0, 0.7071, -0.336, 0.336, 0.336, 0.5, 0.0, 0.0, 0.336, 0.7071])
_sp.points.foreach_set('radius', [0.0, 0.0, 0.0, 0.0, 0.0, 0.0, 0.0, 0.0, 0.0, 0.0, 0.0, 0.0, 0.0, 0.0, 0.0, 0.0, 0.0, 0.0, 0.0, 0.0, 0.0, 0.0, 0.0, 0.0, 0.0, 0.0, 0.0, 0.0, 0.0, 0.0, 0.0, 0.0, 0.0, 0.0, 0.0, 0.0, 0.0, 0.0, 0.0, 0.0])
_sp.order_u = 3
_sp.order_v = 3
_sp.resolution_u = 4
_sp.resolution_v = 4
_sp.use_cyclic_v = True
_sp.use_endpoint_u = True
_sp.use_endpoint_v = True
_sp.use_bezier_u = True
_sp.use_bezier_v = True
cu_surfsphere_009.materials.append(mat_hydrogene_neutron)
cu_surfsphere_009.materials.append(mat_contour_hydrogene)
cu_surfsphere_009.resolution_u = 4
cu_surfsphere_009.resolution_v = 4
cu_surfsphere_009.fill_mode = 'FULL'

# ---- objects
ob_light = bpy.data.objects.new('Light', light_light)
ob_camera = bpy.data.objects.new('Camera', cam_camera)
ob_plane = bpy.data.objects.new('Plane', me_plane)
ob_carbon_mesh = bpy.data.objects.new('Carbon_mesh', me_mesh_carbon_001)
ob_carbon_ball = bpy.data.objects.new('Carbon_ball', cu_surfsphere_005)
ob_carbon_sticks_mesh = bpy.data.objects.new('Carbon_sticks_mesh', me_sticks_carbon_001)
ob_carbon_sticks_cylinder = bpy.data.objects.new('Carbon_sticks_cylinder', me_carbon_sticks_cylinder_001)
ob_carbon_sticks_cup = bpy.data.objects.new('Carbon_sticks_cup', me_carbon_sticks_cup_001)
ob_nitrogen_mesh = bpy.data.objects.new('Nitrogen_mesh', me_mesh_nitrogen_001)
ob_nitrogen_ball = bpy.data.objects.new('Nitrogen_ball', cu_surfsphere_006)
ob_nitrogen_sticks_mesh = bpy.data.objects.new('Nitrogen_sticks_mesh', me_sticks_nitrogen_001)
ob_nitrogen_sticks_cylinder = bpy.data.objects.new('Nitrogen_sticks_cylinder', me_nitrogen_sticks_cylinder_001)
ob_nitrogen_sticks_cup = bpy.data.objects.new('Nitrogen_sticks_cup', me_nitrogen_sticks_cup_001)
ob_sulfur_mesh = bpy.data.objects.new('Sulfur_mesh', me_mesh_sulfur_001)
ob_sulfur_ball = bpy.data.objects.new('Sulfur_ball', cu_surfsphere_007)
ob_sulfur_sticks_mesh = bpy.data.objects.new('Sulfur_sticks_mesh', me_sticks_sulfur_001)
ob_sulfur_sticks_cylinder = bpy.data.objects.new('Sulfur_sticks_cylinder', me_sulfur_sticks_cylinder_001)
ob_sulfur_sticks_cup = bpy.data.objects.new('Sulfur_sticks_cup', me_sulfur_sticks_cup_001)
ob_oxygen_mesh = bpy.data.objects.new('Oxygen_mesh', me_mesh_oxygen_001)
ob_oxygen_ball = bpy.data.objects.new('Oxygen_ball', cu_surfsphere_008)
ob_oxygen_sticks_mesh = bpy.data.objects.new('Oxygen_sticks_mesh', me_sticks_oxygen_001)
ob_oxygen_sticks_cylinder = bpy.data.objects.new('Oxygen_sticks_cylinder', me_oxygen_sticks_cylinder_001)
ob_oxygen_sticks_cup = bpy.data.objects.new('Oxygen_sticks_cup', me_oxygen_sticks_cup_001)
ob_hydrogen_mesh = bpy.data.objects.new('Hydrogen_mesh', me_mesh_hydrogen_001)
ob_hydrogen_ball = bpy.data.objects.new('Hydrogen_ball', cu_surfsphere_009)
ob_hydrogen_sticks_mesh = bpy.data.objects.new('Hydrogen_sticks_mesh', me_sticks_hydrogen_001)
ob_hydrogen_sticks_cylinder = bpy.data.objects.new('Hydrogen_sticks_cylinder', me_hydrogen_sticks_cylinder_001)
ob_hydrogen_sticks_cup = bpy.data.objects.new('Hydrogen_sticks_cup', me_hydrogen_sticks_cup_001)

# ---- transforms, parenting, visibility, modifiers, constraints
ob_light.location = (4.076, 1.005, 5.904)
ob_light.rotation_euler = (0.1582, -0.7796, 1.663)
ob_light.lock_rotations_4d = False
ob_light.empty_display_type = 'ARROWS'
ob_light.color = (0.0, 0.0, 0.0, 0.0)
ob_light.lineart.crease_threshold = 0.0
ob_camera.location = (6.389, -5.554, 4.057)
ob_camera.rotation_euler = (1.109, 7.936e-09, 0.8149)
ob_camera.lock_rotations_4d = False
ob_camera.empty_display_type = 'ARROWS'
ob_camera.color = (0.0, 0.0, 0.0, 0.0)
ob_camera.display_type = 'WIRE'
ob_camera.lineart.crease_threshold = 0.0
ob_plane.location = (-15.01, 15.57, -14.92)
ob_plane.rotation_euler = (1.571, -0.0, 0.7854)
ob_plane.scale = (17.54, 17.54, 17.54)
ob_plane.hide_render = True
ob_carbon_mesh.location = (-8.515e-09, -4.257e-09, -8.515e-08)
ob_carbon_mesh.rotation_euler = (-4.804, -0.05458, 1.787)
ob_carbon_mesh.instance_type = 'VERTS'
ob_carbon_ball.parent = ob_carbon_mesh
ob_carbon_ball.location = (0.0, 0.0, 0.0)
ob_carbon_ball.rotation_euler = (0.2356, 0.3215, 0.2005)
ob_carbon_ball.empty_image_offset = (0.0, 0.0)
_m = ob_carbon_ball.modifiers.new('Solidify', 'SOLIDIFY')
_m.thickness = 0.02
_m.material_offset = 1
_m.use_flip_normals = True
ob_carbon_sticks_mesh.location = (-8.515e-09, -4.257e-09, -8.515e-08)
ob_carbon_sticks_mesh.rotation_euler = (-4.804, -0.05458, 1.787)
ob_carbon_sticks_mesh.instance_type = 'FACES'
ob_carbon_sticks_cylinder.parent = ob_carbon_sticks_mesh
ob_carbon_sticks_cylinder.location = (0.0, 0.0, 0.0)
ob_carbon_sticks_cup.parent = ob_carbon_sticks_mesh
ob_carbon_sticks_cup.location = (0.0, 0.0, 0.0)
ob_nitrogen_mesh.location = (-8.515e-09, -4.257e-09, -8.515e-08)
ob_nitrogen_mesh.rotation_euler = (-4.804, -0.05458, 1.787)
ob_nitrogen_mesh.instance_type = 'VERTS'
ob_nitrogen_ball.parent = ob_nitrogen_mesh
ob_nitrogen_ball.location = (0.0, 0.0, 0.0)
ob_nitrogen_ball.rotation_euler = (0.4243, 0.2867, 0.06046)
ob_nitrogen_ball.scale = (0.5597, 0.5597, 0.5597)
ob_nitrogen_ball.empty_image_offset = (0.0, 0.0)
_m = ob_nitrogen_ball.modifiers.new('Solidify', 'SOLIDIFY')
_m.material_offset = 1
_m.use_flip_normals = True
ob_nitrogen_sticks_mesh.location = (-8.515e-09, -4.257e-09, -8.515e-08)
ob_nitrogen_sticks_mesh.rotation_euler = (-4.804, -0.05458, 1.787)
ob_nitrogen_sticks_mesh.instance_type = 'FACES'
ob_nitrogen_sticks_cylinder.parent = ob_nitrogen_sticks_mesh
ob_nitrogen_sticks_cylinder.location = (0.0, 0.0, 0.0)
ob_nitrogen_sticks_cup.parent = ob_nitrogen_sticks_mesh
ob_nitrogen_sticks_cup.location = (0.0, 0.0, 0.0)
ob_sulfur_mesh.location = (-8.515e-09, -4.257e-09, -8.515e-08)
ob_sulfur_mesh.rotation_euler = (-4.804, -0.05458, 1.787)
ob_sulfur_mesh.instance_type = 'VERTS'
ob_sulfur_ball.parent = ob_sulfur_mesh
ob_sulfur_ball.location = (0.0, 0.0, 0.0)
ob_sulfur_ball.rotation_euler = (0.2692, 0.617, 0.2398)
ob_sulfur_ball.empty_image_offset = (0.0, 0.0)
_m = ob_sulfur_ball.modifiers.new('Solidify', 'SOLIDIFY')
_m.material_offset = 1
_m.use_flip_normals = True
ob_sulfur_sticks_mesh.location = (-8.515e-09, -4.257e-09, -8.515e-08)
ob_sulfur_sticks_mesh.rotation_euler = (-4.804, -0.05458, 1.787)
ob_sulfur_sticks_mesh.instance_type = 'FACES'
ob_sulfur_sticks_cylinder.parent = ob_sulfur_sticks_mesh
ob_sulfur_sticks_cylinder.location = (0.0, 0.0, 0.0)
ob_sulfur_sticks_cup.parent = ob_sulfur_sticks_mesh
ob_sulfur_sticks_cup.location = (0.0, 0.0, 0.0)
ob_oxygen_mesh.location = (-8.515e-09, -4.257e-09, -8.515e-08)
ob_oxygen_mesh.rotation_euler = (-4.804, -0.05458, 1.787)
ob_oxygen_mesh.instance_type = 'VERTS'
ob_oxygen_ball.parent = ob_oxygen_mesh
ob_oxygen_ball.location = (0.0, 0.0, 0.0)
ob_oxygen_ball.rotation_euler = (-0.2735, -0.6463, 1.931)
ob_oxygen_ball.empty_image_offset = (0.0, 0.0)
_m = ob_oxygen_ball.modifiers.new('Solidify', 'SOLIDIFY')
_m.material_offset = 1
_m.use_flip_normals = True
ob_oxygen_sticks_mesh.location = (-8.515e-09, -4.257e-09, -8.515e-08)
ob_oxygen_sticks_mesh.rotation_euler = (-4.804, -0.05458, 1.787)
ob_oxygen_sticks_mesh.instance_type = 'FACES'
ob_oxygen_sticks_cylinder.parent = ob_oxygen_sticks_mesh
ob_oxygen_sticks_cylinder.location = (0.0, 0.0, 0.0)
ob_oxygen_sticks_cup.parent = ob_oxygen_sticks_mesh
ob_oxygen_sticks_cup.location = (0.0, 0.0, 0.0)
ob_hydrogen_mesh.location = (-8.515e-09, -4.257e-09, -8.515e-08)
ob_hydrogen_mesh.rotation_euler = (-4.804, -0.05458, 1.787)
ob_hydrogen_mesh.instance_type = 'VERTS'
ob_hydrogen_ball.parent = ob_hydrogen_mesh
ob_hydrogen_ball.location = (0.0, 0.0, 0.0)
ob_hydrogen_ball.rotation_euler = (-1.172, 0.9131, -0.3613)
ob_hydrogen_ball.empty_image_offset = (0.0, 0.0)
_m = ob_hydrogen_ball.modifiers.new('Solidify', 'SOLIDIFY')
_m.material_offset = 1
_m.use_flip_normals = True
ob_hydrogen_sticks_mesh.location = (-8.515e-09, -4.257e-09, -8.515e-08)
ob_hydrogen_sticks_mesh.rotation_euler = (-4.804, -0.05458, 1.787)
ob_hydrogen_sticks_mesh.instance_type = 'FACES'
ob_hydrogen_sticks_cylinder.parent = ob_hydrogen_sticks_mesh
ob_hydrogen_sticks_cylinder.location = (0.0, 0.0, 0.0)
ob_hydrogen_sticks_cup.parent = ob_hydrogen_sticks_mesh
ob_hydrogen_sticks_cup.location = (0.0, 0.0, 0.0)

# ---- collection membership
col_collection.objects.link(ob_light)
col_collection.objects.link(ob_camera)
col_collection.objects.link(ob_plane)
col_carbon_atom.objects.link(ob_carbon_mesh)
col_carbon_atom.objects.link(ob_carbon_ball)
col_carbon_sticks.objects.link(ob_carbon_sticks_mesh)
col_carbon_sticks.objects.link(ob_carbon_sticks_cylinder)
col_carbon_sticks.objects.link(ob_carbon_sticks_cup)
col_nitrogen_atom.objects.link(ob_nitrogen_mesh)
col_nitrogen_atom.objects.link(ob_nitrogen_ball)
col_nitrogen_sticks.objects.link(ob_nitrogen_sticks_mesh)
col_nitrogen_sticks.objects.link(ob_nitrogen_sticks_cylinder)
col_nitrogen_sticks.objects.link(ob_nitrogen_sticks_cup)
col_sulfur_atom.objects.link(ob_sulfur_mesh)
col_sulfur_atom.objects.link(ob_sulfur_ball)
col_sulfur_sticks.objects.link(ob_sulfur_sticks_mesh)
col_sulfur_sticks.objects.link(ob_sulfur_sticks_cylinder)
col_sulfur_sticks.objects.link(ob_sulfur_sticks_cup)
col_oxygen_atom.objects.link(ob_oxygen_mesh)
col_oxygen_atom.objects.link(ob_oxygen_ball)
col_oxygen_sticks.objects.link(ob_oxygen_sticks_mesh)
col_oxygen_sticks.objects.link(ob_oxygen_sticks_cylinder)
col_oxygen_sticks.objects.link(ob_oxygen_sticks_cup)
col_hydrogen_atom.objects.link(ob_hydrogen_mesh)
col_hydrogen_atom.objects.link(ob_hydrogen_ball)
col_hydrogen_sticks.objects.link(ob_hydrogen_sticks_mesh)
col_hydrogen_sticks.objects.link(ob_hydrogen_sticks_cylinder)
col_hydrogen_sticks.objects.link(ob_hydrogen_sticks_cup)

# ---- scene / render settings (as saved in the file)
scene.camera = ob_camera
scene.frame_start = 1; scene.frame_end = 250; scene.frame_set(1)
scene.render.engine = 'CYCLES'
scene.render.resolution_percentage = 25
scene.render.film_transparent = True
scene.cycles.samples = 2048
scene.cycles.sampling_pattern = 'TABULATED_SOBOL'
scene.cycles.adaptive_threshold = 0.1
scene.cycles.use_light_tree = False
scene.view_settings.view_transform = 'Filmic'
bpy.context.view_layer.update()
